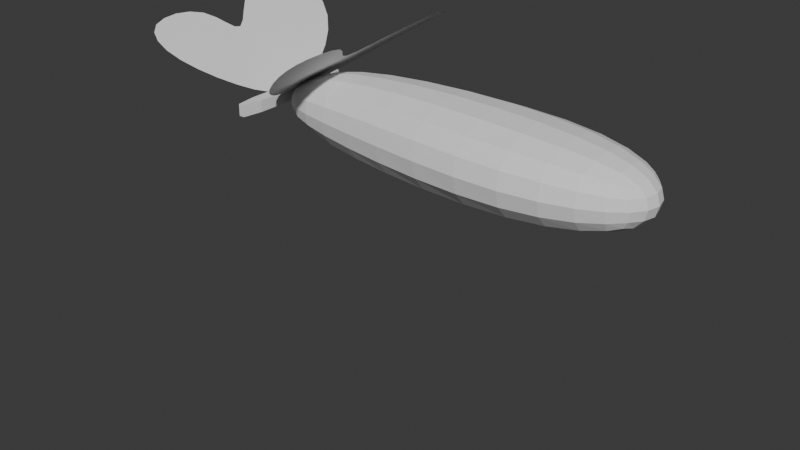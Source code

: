 # Source: anim1.blend  (saved by Blender 4.0.36; exported with 4.5.12 LTS)
import bpy
from mathutils import Matrix  # noqa: F401  (used for matrix-valued properties, if any)

bpy.ops.wm.read_factory_settings(use_empty=True)
scene = bpy.context.scene
scene.name = 'Scene'

# ---- world
world_world = bpy.data.worlds.new('World'); scene.world = world_world
world_world.use_nodes = True; world_world.node_tree.nodes.clear()
_N = world_world.node_tree.nodes; _L = world_world.node_tree.links
n0 = _N.new('ShaderNodeOutputWorld'); n0.name = 'World Output'; n0.location = (300, 300)
n1 = _N.new('ShaderNodeBackground'); n1.name = 'Background'; n1.location = (10, 300)
n1.inputs[0].default_value = (0.05088, 0.05088, 0.05088, 1.0)
_L.new(n1.outputs[0], n0.inputs[0])
n0.is_active_output = True
world_world.color = (0.05088, 0.05088, 0.05088)
world_world.use_sun_shadow = False
world_world.sun_shadow_jitter_overblur = 0.0

# ---- cameras
cam_camera_002 = bpy.data.cameras.new('Camera.002')
cam_camera_002.clip_end = 100.0

# ---- meshes
me_001_001 = bpy.data.meshes.new('平面_001.001')
me_001_001.from_pydata([(0.1608, -0.4523, 0.1356), (0.7281, -1.034, 0.6), (0.1233, 0.5115, 0.1302), (0.6171, 1.295, 0.6013), (0.03776, 0.005873, 0.03967), (0.8723, 0.03416, 0.7351), (1.287, 1.364, 1.103), (1.302, 0.6115, 1.094), (1.115, -1.02, 0.9909), (1.094, -0.3289, 0.9764), (0.03971, -0.0947, 0.04119), (0.05339, -0.201, 0.05185), (0.0905, -0.3186, 0.08079), (0.2771, -0.6069, 0.2266), (0.421, -0.7662, 0.3412), (0.5771, -0.9142, 0.4695), (0.7229, 0.366, 0.6255), (0.6655, 0.6788, 0.5974), (0.6353, 0.9877, 0.5939), (0.4545, 1.127, 0.459), (0.3165, 0.9236, 0.3282), (0.2056, 0.7106, 0.2165), (0.0744, 0.3507, 0.07845), (0.04861, 0.2187, 0.05116), (0.03912, 0.1072, 0.04111), (0.7086, -0.7881, 0.5874), (0.7037, -0.5364, 0.587), (0.732, -0.2709, 0.6148), (0.5687, 0.02469, 0.4825), (0.3675, 0.0169, 0.3146), (0.196, 0.01094, 0.1716), (1.373, 0.8193, 1.155), (1.395, 1.029, 1.176), (1.366, 1.217, 1.158), (1.151, 1.442, 1.007), (0.9832, 1.456, 0.8857), (0.7988, 1.407, 0.7468), (0.9387, 0.139, 0.7851), (1.054, 0.2705, 0.8806), (1.185, 0.4284, 0.9926), (1.15, -0.8694, 1.031), (1.16, -0.686, 1.043), (1.142, -0.4968, 1.025), (1.015, -0.2101, 0.8972), (0.934, -0.1222, 0.8134), (0.8769, -0.04739, 0.7504), (0.8595, -1.11, 0.7226), (0.968, -1.136, 0.8314), (1.053, -1.107, 0.922), (0.1895, 0.1705, 0.172), (0.3515, 0.2329, 0.3117), (0.5336, 0.2949, 0.4669), (0.1872, 0.3396, 0.1781), (0.3339, 0.4579, 0.3105), (0.4946, 0.5715, 0.452), (0.1931, 0.5207, 0.1937), (0.3229, 0.6892, 0.3169), (0.4702, 0.8491, 0.4513), (0.2425, -0.4497, 0.2006), (0.3991, -0.5768, 0.3259), (0.5579, -0.693, 0.4568), (0.2172, -0.2951, 0.1822), (0.3829, -0.385, 0.3158), (0.5494, -0.4665, 0.4536), (0.2035, -0.1429, 0.1739), (0.3753, -0.1882, 0.3141), (0.5592, -0.2292, 0.4667), (0.8161, 1.093, 0.7405), (0.8414, 0.7785, 0.7413), (0.8821, 0.4604, 0.7561), (1.003, 1.164, 0.8856), (1.022, 0.8694, 0.8849), (1.038, 0.5711, 0.8831), (1.187, 1.201, 1.025), (1.207, 0.9515, 1.03), (1.204, 0.692, 1.018), (0.8455, -0.3236, 0.721), (0.834, -0.5922, 0.7081), (0.8417, -0.8531, 0.7111), (0.9402, -0.379, 0.8169), (0.9477, -0.634, 0.821), (0.9572, -0.8858, 0.826), (1.04, -0.4361, 0.9193), (1.055, -0.6633, 0.9321), (1.058, -0.8876, 0.9315), (-0.1618, -0.4523, 0.1344), (-0.7325, -1.034, 0.5947), (-0.1242, 0.5115, 0.1293), (-0.6215, 1.295, 0.5968), (-0.03805, 0.005873, 0.0394), (-0.8777, 0.03416, 0.7287), (-1.295, 1.364, 1.093), (-1.311, 0.6115, 1.084), (-1.122, -1.02, 0.9828), (-1.101, -0.3289, 0.9684), (-0.04001, -0.0947, 0.0409), (-0.05377, -0.201, 0.05146), (-0.09109, -0.3186, 0.08013), (-0.2788, -0.6069, 0.2246), (-0.4235, -0.7662, 0.3381), (-0.5805, -0.9142, 0.4652), (-0.7275, 0.366, 0.6203), (-0.6699, 0.6788, 0.5925), (-0.6397, 0.9877, 0.5893), (-0.4579, 1.127, 0.4557), (-0.3189, 0.9236, 0.3259), (-0.2072, 0.7106, 0.215), (-0.07497, 0.3507, 0.07791), (-0.04899, 0.2187, 0.05081), (-0.03942, 0.1072, 0.04082), (-0.7129, -0.7881, 0.5822), (-0.708, -0.5364, 0.5819), (-0.7365, -0.2709, 0.6094), (-0.5722, 0.02469, 0.4784), (-0.3698, 0.0169, 0.312), (-0.1973, 0.01094, 0.1702), (-1.381, 0.8193, 1.145), (-1.404, 1.029, 1.166), (-1.375, 1.217, 1.148), (-1.159, 1.442, 0.9989), (-0.9897, 1.456, 0.8785), (-0.8043, 1.407, 0.741), (-0.9444, 0.139, 0.7782), (-1.06, 0.2705, 0.8729), (-1.192, 0.4284, 0.9839), (-1.158, -0.8694, 1.022), (-1.168, -0.686, 1.034), (-1.149, -0.4968, 1.016), (-1.022, -0.2101, 0.8898), (-0.9399, -0.1222, 0.8066), (-0.8824, -0.04739, 0.744), (-0.8648, -1.11, 0.7163), (-0.9741, -1.136, 0.8244), (-1.06, -1.107, 0.9143), (-0.1908, 0.1705, 0.1706), (-0.3537, 0.2329, 0.3091), (-0.5371, 0.2949, 0.463), (-0.1885, 0.3396, 0.1767), (-0.3362, 0.4579, 0.3081), (-0.498, 0.5715, 0.4483), (-0.1945, 0.5207, 0.1923), (-0.3253, 0.6892, 0.3146), (-0.4735, 0.8491, 0.4479), (-0.244, -0.4497, 0.1988), (-0.4014, -0.5768, 0.3229), (-0.5612, -0.693, 0.4527), (-0.2185, -0.2951, 0.1806), (-0.3852, -0.385, 0.313), (-0.5528, -0.4665, 0.4496), (-0.2048, -0.1429, 0.1724), (-0.3776, -0.1882, 0.3114), (-0.5626, -0.2292, 0.4626), (-0.8215, 1.093, 0.7345), (-0.8469, 0.7785, 0.7352), (-0.8876, 0.4604, 0.7496), (-1.01, 1.164, 0.8783), (-1.028, 0.8694, 0.8775), (-1.045, 0.5711, 0.8755), (-1.195, 1.201, 1.016), (-1.215, 0.9515, 1.021), (-1.211, 0.692, 1.009), (-0.8508, -0.3236, 0.7149), (-0.8392, -0.5922, 0.702), (-0.8469, -0.8531, 0.705), (-0.9462, -0.379, 0.8101), (-0.9537, -0.634, 0.8141), (-0.9633, -0.8858, 0.819), (-1.046, -0.4361, 0.9117), (-1.062, -0.6633, 0.9244), (-1.065, -0.8876, 0.9238), (-0.0711, -0.5688, -0.0711), (-0.0711, -0.5688, 0.0711), (-0.0711, 0.5688, -0.0711), (-0.0711, 0.5688, 0.0711), (0.0711, -0.5688, -0.0711), (0.0711, -0.5688, 0.0711), (0.0711, 0.5688, -0.0711), (0.0711, 0.5688, 0.0711), (-0.03391, -0.8182, -0.0711), (-0.03391, -0.8182, 0.0711), (0.03391, -0.8182, -0.0711), (0.03391, -0.8182, 0.0711), (-0.04019, 0.7657, -0.0711), (-0.04019, 0.7657, 0.0711), (0.04019, 0.7657, -0.0711), (0.04019, 0.7657, 0.0711)], [], [(49, 50, 53, 52), (50, 51, 54, 53), (52, 53, 56, 55), (53, 54, 57, 56), (4, 30, 49, 24), (30, 29, 50, 49), (29, 28, 51, 50), (28, 5, 16, 51), (51, 16, 17, 54), (54, 17, 18, 57), (57, 18, 3, 19), (56, 57, 19, 20), (55, 56, 20, 21), (22, 55, 21, 2), (23, 52, 55, 22), (24, 49, 52, 23), (58, 59, 62, 61), (59, 60, 63, 62), (61, 62, 65, 64), (62, 63, 66, 65), (0, 13, 58, 12), (13, 14, 59, 58), (14, 15, 60, 59), (15, 1, 25, 60), (60, 25, 26, 63), (63, 26, 27, 66), (66, 27, 5, 28), (65, 66, 28, 29), (64, 65, 29, 30), (10, 64, 30, 4), (11, 61, 64, 10), (12, 58, 61, 11), (67, 68, 71, 70), (68, 69, 72, 71), (70, 71, 74, 73), (71, 72, 75, 74), (3, 18, 67, 36), (18, 17, 68, 67), (17, 16, 69, 68), (16, 5, 37, 69), (69, 37, 38, 72), (72, 38, 39, 75), (75, 39, 7, 31), (74, 75, 31, 32), (73, 74, 32, 33), (34, 73, 33, 6), (35, 70, 73, 34), (36, 67, 70, 35), (76, 77, 80, 79), (77, 78, 81, 80), (79, 80, 83, 82), (80, 81, 84, 83), (5, 27, 76, 45), (27, 26, 77, 76), (26, 25, 78, 77), (25, 1, 46, 78), (78, 46, 47, 81), (81, 47, 48, 84), (84, 48, 8, 40), (83, 84, 40, 41), (82, 83, 41, 42), (43, 82, 42, 9), (44, 79, 82, 43), (45, 76, 79, 44), (134, 137, 138, 135), (135, 138, 139, 136), (137, 140, 141, 138), (138, 141, 142, 139), (89, 109, 134, 115), (115, 134, 135, 114), (114, 135, 136, 113), (113, 136, 101, 90), (136, 139, 102, 101), (139, 142, 103, 102), (142, 104, 88, 103), (141, 105, 104, 142), (140, 106, 105, 141), (107, 87, 106, 140), (108, 107, 140, 137), (109, 108, 137, 134), (143, 146, 147, 144), (144, 147, 148, 145), (146, 149, 150, 147), (147, 150, 151, 148), (85, 97, 143, 98), (98, 143, 144, 99), (99, 144, 145, 100), (100, 145, 110, 86), (145, 148, 111, 110), (148, 151, 112, 111), (151, 113, 90, 112), (150, 114, 113, 151), (149, 115, 114, 150), (95, 89, 115, 149), (96, 95, 149, 146), (97, 96, 146, 143), (152, 155, 156, 153), (153, 156, 157, 154), (155, 158, 159, 156), (156, 159, 160, 157), (88, 121, 152, 103), (103, 152, 153, 102), (102, 153, 154, 101), (101, 154, 122, 90), (154, 157, 123, 122), (157, 160, 124, 123), (160, 116, 92, 124), (159, 117, 116, 160), (158, 118, 117, 159), (119, 91, 118, 158), (120, 119, 158, 155), (121, 120, 155, 152), (161, 164, 165, 162), (162, 165, 166, 163), (164, 167, 168, 165), (165, 168, 169, 166), (90, 130, 161, 112), (112, 161, 162, 111), (111, 162, 163, 110), (110, 163, 131, 86), (163, 166, 132, 131), (166, 169, 133, 132), (169, 125, 93, 133), (168, 126, 125, 169), (167, 127, 126, 168), (128, 94, 127, 167), (129, 128, 167, 164), (130, 129, 164, 161), (170, 171, 173, 172), (172, 173, 183, 182), (176, 177, 175, 174), (171, 170, 178, 179), (172, 176, 174, 170), (177, 173, 171, 175), (180, 181, 179, 178), (170, 174, 180, 178), (175, 171, 179, 181), (174, 175, 181, 180), (182, 183, 185, 184), (177, 176, 184, 185), (176, 172, 182, 184), (173, 177, 185, 183)])
me_001_001.polygons.foreach_set('use_smooth', [True] * 142)
_k = set([(1, 25), (3, 18), (4, 30), (5, 16), (5, 27), (5, 28), (14, 59), (15, 60), (16, 17), (16, 69), (17, 18), (19, 57), (20, 56), (21, 55), (24, 49), (25, 26), (26, 27), (27, 66), (27, 76), (28, 29), (28, 51), (29, 50), (29, 65), (30, 49), (30, 64), (33, 73), (36, 67), (45, 76), (46, 78), (47, 81), (49, 52), (50, 53), (51, 54), (52, 55), (53, 56), (54, 57), (58, 61), (59, 62), (60, 63), (61, 64), (63, 66), (67, 68), (70, 73), (73, 74), (74, 75), (76, 77), (76, 79), (77, 78), (79, 80), (80, 81), (86, 110), (88, 103), (89, 115), (90, 101), (90, 112), (90, 113), (95, 149), (96, 146), (99, 144), (100, 145), (101, 102), (101, 136), (101, 154), (102, 103), (104, 142), (105, 141), (106, 140), (109, 134), (110, 111), (111, 112), (112, 161), (113, 114), (113, 151), (114, 115), (115, 134), (117, 159), (119, 158), (121, 152), (130, 161), (131, 163), (132, 166), (134, 135), (134, 137), (135, 136), (135, 138), (137, 140), (138, 141), (139, 142), (143, 144), (145, 148), (146, 147), (148, 151), (149, 150), (152, 155), (154, 157), (156, 159), (158, 159), (161, 162), (161, 164), (162, 163), (164, 165), (165, 166), (170, 171), (170, 172), (170, 178), (171, 173), (171, 179), (172, 173), (172, 182), (173, 183), (174, 175), (174, 176), (174, 180), (175, 177), (175, 181), (176, 177), (176, 184), (177, 185), (178, 179), (178, 180), (179, 181), (180, 181), (182, 183), (182, 184), (183, 185), (184, 185)])
me_001_001.attributes.new('sharp_edge', 'BOOLEAN', 'EDGE').data.foreach_set('value', [ (min(e.vertices), max(e.vertices)) in _k for e in me_001_001.edges])
_uv = me_001_001.uv_layers.new(name='UV 贴图')
_uv.uv.foreach_set('vector', [0.2487, 0.625, 0.4896, 0.625, 0.4861, 0.75, 0.2483, 0.75, 0.4896, 0.625, 0.712, 0.625, 0.6997, 0.75, 0.4861, 0.75, 0.2483, 0.75, 0.4861, 0.75, 0.4905, 0.875, 0.2488, 0.875, 0.4861, 0.75, 0.6997, 0.75, 0.7139, 0.875, 0.4905, 0.875, 0.0, 0.5, 0.2491, 0.5, 0.2487, 0.625, 0.0, 0.625, 0.2491, 0.5, 0.4931, 0.5, 0.4896, 0.625, 0.2487, 0.625, 0.4931, 0.5, 0.7292, 0.5, 0.712, 0.625, 0.4896, 0.625, 0.7292, 0.5, 1.0, 0.5, 0.885, 0.625, 0.712, 0.625, 0.712, 0.625, 0.885, 0.625, 0.8611, 0.75, 0.6997, 0.75, 0.6997, 0.75, 0.8611, 0.75, 0.8854, 0.875, 0.7139, 0.875, 0.7139, 0.875, 0.8854, 0.875, 1.0, 1.0, 0.75, 1.0, 0.4905, 0.875, 0.7139, 0.875, 0.75, 1.0, 0.5, 1.0, 0.2488, 0.875, 0.4905, 0.875, 0.5, 1.0, 0.25, 1.0, 0.0, 0.875, 0.2488, 0.875, 0.25, 1.0, 0.0, 1.0, 0.0, 0.75, 0.2483, 0.75, 0.2488, 0.875, 0.0, 0.875, 0.0, 0.625, 0.2487, 0.625, 0.2483, 0.75, 0.0, 0.75, 0.2488, 0.125, 0.4905, 0.125, 0.4861, 0.25, 0.2483, 0.25, 0.4905, 0.125, 0.7139, 0.125, 0.6997, 0.25, 0.4861, 0.25, 0.2483, 0.25, 0.4861, 0.25, 0.4896, 0.375, 0.2487, 0.375, 0.4861, 0.25, 0.6997, 0.25, 0.712, 0.375, 0.4896, 0.375, 0.0, 0.0, 0.25, 0.0, 0.2488, 0.125, 0.0, 0.125, 0.25, 0.0, 0.5, 0.0, 0.4905, 0.125, 0.2488, 0.125, 0.5, 0.0, 0.75, 0.0, 0.7139, 0.125, 0.4905, 0.125, 0.75, 0.0, 1.0, 0.0, 0.8854, 0.125, 0.7139, 0.125, 0.7139, 0.125, 0.8854, 0.125, 0.8611, 0.25, 0.6997, 0.25, 0.6997, 0.25, 0.8611, 0.25, 0.885, 0.375, 0.712, 0.375, 0.712, 0.375, 0.885, 0.375, 1.0, 0.5, 0.7292, 0.5, 0.4896, 0.375, 0.712, 0.375, 0.7292, 0.5, 0.4931, 0.5, 0.2487, 0.375, 0.4896, 0.375, 0.4931, 0.5, 0.2491, 0.5, 0.0, 0.375, 0.2487, 0.375, 0.2491, 0.5, 0.0, 0.5, 0.0, 0.25, 0.2483, 0.25, 0.2487, 0.375, 0.0, 0.375, 0.0, 0.125, 0.2488, 0.125, 0.2483, 0.25, 0.0, 0.25, 0.9639, 0.875, 0.9497, 0.75, 0.9861, 0.75, 0.9905, 0.875, 0.9497, 0.75, 0.9639, 0.625, 0.9905, 0.625, 0.9861, 0.75, 0.9905, 0.875, 0.9861, 0.75, 0.9983, 0.75, 0.9988, 0.875, 0.9861, 0.75, 0.9905, 0.625, 0.9988, 0.625, 0.9983, 0.75, 1.0, 1.0, 0.8854, 0.875, 0.9639, 0.875, 1.0, 1.0, 0.8854, 0.875, 0.8611, 0.75, 0.9497, 0.75, 0.9639, 0.875, 0.8611, 0.75, 0.885, 0.625, 0.9639, 0.625, 0.9497, 0.75, 0.885, 0.625, 1.0, 0.5, 1.0, 0.5, 0.9639, 0.625, 0.9639, 0.625, 1.0, 0.5, 1.0, 0.5, 0.9905, 0.625, 0.9905, 0.625, 1.0, 0.5, 1.0, 0.5, 0.9988, 0.625, 0.9988, 0.625, 1.0, 0.5, 1.0, 0.5, 1.0, 0.625, 0.9983, 0.75, 0.9988, 0.625, 1.0, 0.625, 1.0, 0.75, 0.9988, 0.875, 0.9983, 0.75, 1.0, 0.75, 1.0, 0.875, 1.0, 1.0, 0.9988, 0.875, 1.0, 0.875, 1.0, 1.0, 1.0, 1.0, 0.9905, 0.875, 0.9988, 0.875, 1.0, 1.0, 1.0, 1.0, 0.9639, 0.875, 0.9905, 0.875, 1.0, 1.0, 0.9639, 0.375, 0.9497, 0.25, 0.9861, 0.25, 0.9905, 0.375, 0.9497, 0.25, 0.9639, 0.125, 0.9905, 0.125, 0.9861, 0.25, 0.9905, 0.375, 0.9861, 0.25, 0.9983, 0.25, 0.9988, 0.375, 0.9861, 0.25, 0.9905, 0.125, 0.9988, 0.125, 0.9983, 0.25, 1.0, 0.5, 0.885, 0.375, 0.9639, 0.375, 1.0, 0.5, 0.885, 0.375, 0.8611, 0.25, 0.9497, 0.25, 0.9639, 0.375, 0.8611, 0.25, 0.8854, 0.125, 0.9639, 0.125, 0.9497, 0.25, 0.8854, 0.125, 1.0, 0.0, 1.0, 0.0, 0.9639, 0.125, 0.9639, 0.125, 1.0, 0.0, 1.0, 0.0, 0.9905, 0.125, 0.9905, 0.125, 1.0, 0.0, 1.0, 0.0, 0.9988, 0.125, 0.9988, 0.125, 1.0, 0.0, 1.0, 0.0, 1.0, 0.125, 0.9983, 0.25, 0.9988, 0.125, 1.0, 0.125, 1.0, 0.25, 0.9988, 0.375, 0.9983, 0.25, 1.0, 0.25, 1.0, 0.375, 1.0, 0.5, 0.9988, 0.375, 1.0, 0.375, 1.0, 0.5, 1.0, 0.5, 0.9905, 0.375, 0.9988, 0.375, 1.0, 0.5, 1.0, 0.5, 0.9639, 0.375, 0.9905, 0.375, 1.0, 0.5, 0.2487, 0.625, 0.2483, 0.75, 0.4861, 0.75, 0.4896, 0.625, 0.4896, 0.625, 0.4861, 0.75, 0.6997, 0.75, 0.712, 0.625, 0.2483, 0.75, 0.2488, 0.875, 0.4905, 0.875, 0.4861, 0.75, 0.4861, 0.75, 0.4905, 0.875, 0.7139, 0.875, 0.6997, 0.75, 0.0, 0.5, 0.0, 0.625, 0.2487, 0.625, 0.2491, 0.5, 0.2491, 0.5, 0.2487, 0.625, 0.4896, 0.625, 0.4931, 0.5, 0.4931, 0.5, 0.4896, 0.625, 0.712, 0.625, 0.7292, 0.5, 0.7292, 0.5, 0.712, 0.625, 0.885, 0.625, 1.0, 0.5, 0.712, 0.625, 0.6997, 0.75, 0.8611, 0.75, 0.885, 0.625, 0.6997, 0.75, 0.7139, 0.875, 0.8854, 0.875, 0.8611, 0.75, 0.7139, 0.875, 0.75, 1.0, 1.0, 1.0, 0.8854, 0.875, 0.4905, 0.875, 0.5, 1.0, 0.75, 1.0, 0.7139, 0.875, 0.2488, 0.875, 0.25, 1.0, 0.5, 1.0, 0.4905, 0.875, 0.0, 0.875, 0.0, 1.0, 0.25, 1.0, 0.2488, 0.875, 0.0, 0.75, 0.0, 0.875, 0.2488, 0.875, 0.2483, 0.75, 0.0, 0.625, 0.0, 0.75, 0.2483, 0.75, 0.2487, 0.625, 0.2488, 0.125, 0.2483, 0.25, 0.4861, 0.25, 0.4905, 0.125, 0.4905, 0.125, 0.4861, 0.25, 0.6997, 0.25, 0.7139, 0.125, 0.2483, 0.25, 0.2487, 0.375, 0.4896, 0.375, 0.4861, 0.25, 0.4861, 0.25, 0.4896, 0.375, 0.712, 0.375, 0.6997, 0.25, 0.0, 0.0, 0.0, 0.125, 0.2488, 0.125, 0.25, 0.0, 0.25, 0.0, 0.2488, 0.125, 0.4905, 0.125, 0.5, 0.0, 0.5, 0.0, 0.4905, 0.125, 0.7139, 0.125, 0.75, 0.0, 0.75, 0.0, 0.7139, 0.125, 0.8854, 0.125, 1.0, 0.0, 0.7139, 0.125, 0.6997, 0.25, 0.8611, 0.25, 0.8854, 0.125, 0.6997, 0.25, 0.712, 0.375, 0.885, 0.375, 0.8611, 0.25, 0.712, 0.375, 0.7292, 0.5, 1.0, 0.5, 0.885, 0.375, 0.4896, 0.375, 0.4931, 0.5, 0.7292, 0.5, 0.712, 0.375, 0.2487, 0.375, 0.2491, 0.5, 0.4931, 0.5, 0.4896, 0.375, 0.0, 0.375, 0.0, 0.5, 0.2491, 0.5, 0.2487, 0.375, 0.0, 0.25, 0.0, 0.375, 0.2487, 0.375, 0.2483, 0.25, 0.0, 0.125, 0.0, 0.25, 0.2483, 0.25, 0.2488, 0.125, 0.9639, 0.875, 0.9905, 0.875, 0.9861, 0.75, 0.9497, 0.75, 0.9497, 0.75, 0.9861, 0.75, 0.9905, 0.625, 0.9639, 0.625, 0.9905, 0.875, 0.9988, 0.875, 0.9983, 0.75, 0.9861, 0.75, 0.9861, 0.75, 0.9983, 0.75, 0.9988, 0.625, 0.9905, 0.625, 1.0, 1.0, 1.0, 1.0, 0.9639, 0.875, 0.8854, 0.875, 0.8854, 0.875, 0.9639, 0.875, 0.9497, 0.75, 0.8611, 0.75, 0.8611, 0.75, 0.9497, 0.75, 0.9639, 0.625, 0.885, 0.625, 0.885, 0.625, 0.9639, 0.625, 1.0, 0.5, 1.0, 0.5, 0.9639, 0.625, 0.9905, 0.625, 1.0, 0.5, 1.0, 0.5, 0.9905, 0.625, 0.9988, 0.625, 1.0, 0.5, 1.0, 0.5, 0.9988, 0.625, 1.0, 0.625, 1.0, 0.5, 1.0, 0.5, 0.9983, 0.75, 1.0, 0.75, 1.0, 0.625, 0.9988, 0.625, 0.9988, 0.875, 1.0, 0.875, 1.0, 0.75, 0.9983, 0.75, 1.0, 1.0, 1.0, 1.0, 1.0, 0.875, 0.9988, 0.875, 1.0, 1.0, 1.0, 1.0, 0.9988, 0.875, 0.9905, 0.875, 1.0, 1.0, 1.0, 1.0, 0.9905, 0.875, 0.9639, 0.875, 0.9639, 0.375, 0.9905, 0.375, 0.9861, 0.25, 0.9497, 0.25, 0.9497, 0.25, 0.9861, 0.25, 0.9905, 0.125, 0.9639, 0.125, 0.9905, 0.375, 0.9988, 0.375, 0.9983, 0.25, 0.9861, 0.25, 0.9861, 0.25, 0.9983, 0.25, 0.9988, 0.125, 0.9905, 0.125, 1.0, 0.5, 1.0, 0.5, 0.9639, 0.375, 0.885, 0.375, 0.885, 0.375, 0.9639, 0.375, 0.9497, 0.25, 0.8611, 0.25, 0.8611, 0.25, 0.9497, 0.25, 0.9639, 0.125, 0.8854, 0.125, 0.8854, 0.125, 0.9639, 0.125, 1.0, 0.0, 1.0, 0.0, 0.9639, 0.125, 0.9905, 0.125, 1.0, 0.0, 1.0, 0.0, 0.9905, 0.125, 0.9988, 0.125, 1.0, 0.0, 1.0, 0.0, 0.9988, 0.125, 1.0, 0.125, 1.0, 0.0, 1.0, 0.0, 0.9983, 0.25, 1.0, 0.25, 1.0, 0.125, 0.9988, 0.125, 0.9988, 0.375, 1.0, 0.375, 1.0, 0.25, 0.9983, 0.25, 1.0, 0.5, 1.0, 0.5, 1.0, 0.375, 0.9988, 0.375, 1.0, 0.5, 1.0, 0.5, 0.9988, 0.375, 0.9905, 0.375, 1.0, 0.5, 1.0, 0.5, 0.9905, 0.375, 0.9639, 0.375, 0.375, 0.0, 0.625, 0.0, 0.625, 0.25, 0.375, 0.25, 0.375, 0.25, 0.625, 0.25, 0.625, 0.25, 0.375, 0.25, 0.375, 0.5, 0.625, 0.5, 0.625, 0.75, 0.375, 0.75, 0.625, 0.0, 0.375, 0.0, 0.375, 0.0, 0.625, 0.0, 0.125, 0.5, 0.375, 0.5, 0.375, 0.75, 0.125, 0.75, 0.625, 0.5, 0.875, 0.5, 0.875, 0.75, 0.625, 0.75, 0.375, 0.75, 0.625, 0.75, 0.625, 1.0, 0.375, 1.0, 0.125, 0.75, 0.375, 0.75, 0.375, 0.75, 0.125, 0.75, 0.625, 0.75, 0.875, 0.75, 0.875, 0.75, 0.625, 0.75, 0.375, 0.75, 0.625, 0.75, 0.625, 0.75, 0.375, 0.75, 0.375, 0.25, 0.625, 0.25, 0.625, 0.5, 0.375, 0.5, 0.625, 0.5, 0.375, 0.5, 0.375, 0.5, 0.625, 0.5, 0.375, 0.5, 0.125, 0.5, 0.125, 0.5, 0.375, 0.5, 0.875, 0.5, 0.625, 0.5, 0.625, 0.5, 0.875, 0.5])
me_001_001.update()
me_001_001.normals_split_custom_set([tuple(v) for v in zip(*[iter([-0.6465, -0.04144, 0.7618, -0.6428, -0.03387, 0.7653, -0.6473, -0.04302, 0.761, -0.65, -0.04742, 0.7585, -0.6395, -0.04689, 0.7674, -0.6399, -0.03817, 0.7675, -0.6395, -0.04807, 0.7673, -0.6395, -0.05255, 0.767, -0.65, -0.04742, 0.7585, -0.6473, -0.04302, 0.761, -0.6514, -0.04893, 0.7572, -0.6539, -0.0507, 0.7549, -0.6395, -0.05255, 0.767, -0.6395, -0.04807, 0.7673, -0.6397, -0.0537, 0.7667, -0.6404, -0.05552, 0.7661, -0.6458, -0.01797, 0.7633, -0.6458, -0.01797, 0.7633, -0.6458, -0.01797, 0.7633, -0.6458, -0.01797, 0.7633, -0.6402, -0.02844, 0.7676, -0.6402, -0.02834, 0.7677, -0.6428, -0.03387, 0.7653, -0.6465, -0.04144, 0.7618, -0.6399, -0.03786, 0.7675, -0.6399, -0.03786, 0.7675, -0.6399, -0.03817, 0.7675, -0.6395, -0.04689, 0.7674, -0.6368, -0.03489, 0.7702, -0.6368, -0.03489, 0.7702, -0.631, -0.04637, 0.7744, -0.6311, -0.0461, 0.7743, -0.6311, -0.0461, 0.7743, -0.631, -0.04637, 0.7744, -0.6306, -0.04712, 0.7747, -0.6276, -0.05234, 0.7768, -0.6276, -0.05234, 0.7768, -0.6306, -0.04712, 0.7747, -0.6269, -0.05341, 0.7773, -0.6249, -0.05578, 0.7787, -0.6249, -0.05578, 0.7787, -0.6269, -0.05341, 0.7773, -0.6245, -0.05624, 0.779, -0.6245, -0.05624, 0.779, -0.6404, -0.05552, 0.7661, -0.6397, -0.0537, 0.7667, -0.6406, -0.05603, 0.7659, -0.6406, -0.05603, 0.7659, -0.6539, -0.0507, 0.7549, -0.6514, -0.04893, 0.7572, -0.6548, -0.05132, 0.7541, -0.6548, -0.05132, 0.7541, -0.6677, -0.03924, 0.7434, -0.6648, -0.03629, 0.7462, -0.6692, -0.04067, 0.742, -0.6692, -0.04067, 0.742, -0.6621, -0.03348, 0.7487, -0.6571, -0.02806, 0.7533, -0.6648, -0.03629, 0.7462, -0.6677, -0.03924, 0.7434, -0.6559, -0.02675, 0.7544, -0.6559, -0.02675, 0.7544, -0.6571, -0.02806, 0.7533, -0.6621, -0.03348, 0.7487, -0.6298, -0.005918, 0.7767, -0.6309, -0.01173, 0.7757, -0.6414, -0.01594, 0.767, -0.6316, -0.01274, 0.7752, -0.6415, -0.01232, 0.767, -0.6416, -0.01319, 0.7669, -0.6414, -0.01654, 0.767, -0.6414, -0.01594, 0.767, -0.6316, -0.01274, 0.7752, -0.6414, -0.01594, 0.767, -0.6425, -0.02059, 0.766, -0.6343, -0.01684, 0.7729, -0.6414, -0.01594, 0.767, -0.6414, -0.01654, 0.767, -0.6411, -0.02318, 0.7671, -0.6425, -0.02059, 0.766, -0.6223, -0.006946, 0.7827, -0.6241, -0.007666, 0.7813, -0.6298, -0.005918, 0.7767, -0.6228, -0.007071, 0.7824, -0.6241, -0.007666, 0.7813, -0.6297, -0.01006, 0.7767, -0.6309, -0.01173, 0.7757, -0.6298, -0.005918, 0.7767, -0.6415, -0.01207, 0.767, -0.6415, -0.01207, 0.767, -0.6416, -0.01319, 0.7669, -0.6415, -0.01232, 0.767, -0.6599, -0.01404, 0.7512, -0.6599, -0.01404, 0.7512, -0.6585, -0.01299, 0.7525, -0.6597, -0.01389, 0.7514, -0.6597, -0.01389, 0.7514, -0.6585, -0.01299, 0.7525, -0.6548, -0.01181, 0.7557, -0.6579, -0.01274, 0.753, -0.6579, -0.01274, 0.753, -0.6548, -0.01181, 0.7557, -0.6546, -0.01173, 0.7559, -0.6546, -0.01173, 0.7559, -0.6411, -0.02318, 0.7671, -0.644, -0.01378, 0.7649, -0.644, -0.01378, 0.7649, -0.6409, -0.02471, 0.7673, -0.6425, -0.02059, 0.766, -0.6411, -0.02318, 0.7671, -0.6409, -0.02471, 0.7673, -0.6408, -0.02503, 0.7673, -0.6343, -0.01684, 0.7729, -0.6425, -0.02059, 0.766, -0.6402, -0.02834, 0.7677, -0.6402, -0.02844, 0.7676, -0.6291, -0.009478, 0.7772, -0.6351, -0.01195, 0.7723, -0.6357, -0.0122, 0.7718, -0.6357, -0.0122, 0.7718, -0.625, -0.007801, 0.7806, -0.6278, -0.008945, 0.7783, -0.6351, -0.01195, 0.7723, -0.6291, -0.009478, 0.7772, -0.6228, -0.007071, 0.7824, -0.6298, -0.005918, 0.7767, -0.6278, -0.008945, 0.7783, -0.625, -0.007801, 0.7806, -0.5979, -0.04518, 0.8003, -0.6093, -0.03839, 0.792, -0.6047, -0.0342, 0.7957, -0.6049, -0.03775, 0.7954, -0.6093, -0.03839, 0.792, -0.6095, -0.03149, 0.7922, -0.6103, -0.03559, 0.7914, -0.6047, -0.0342, 0.7957, -0.6049, -0.03775, 0.7954, -0.6047, -0.0342, 0.7957, -0.6098, -0.03508, 0.7918, -0.6024, -0.03594, 0.7974, -0.6047, -0.0342, 0.7957, -0.6103, -0.03559, 0.7914, -0.6106, -0.03057, 0.7914, -0.6098, -0.03508, 0.7918, -0.6074, -0.05235, 0.7927, -0.6081, -0.05202, 0.7922, -0.613, -0.04942, 0.7886, -0.6074, -0.05235, 0.7927, -0.6081, -0.05202, 0.7922, -0.614, -0.04857, 0.7878, -0.6093, -0.03839, 0.792, -0.613, -0.04942, 0.7886, -0.614, -0.04857, 0.7878, -0.6182, -0.04273, 0.7849, -0.6095, -0.03149, 0.7922, -0.6093, -0.03839, 0.792, -0.6112, -0.02497, 0.7911, -0.6112, -0.02497, 0.7911, -0.6132, -0.03537, 0.7892, -0.6095, -0.03149, 0.7922, -0.6095, -0.03149, 0.7922, -0.6132, -0.03537, 0.7892, -0.6182, -0.03466, 0.7852, -0.6103, -0.03559, 0.7914, -0.6103, -0.03559, 0.7914, -0.6182, -0.03466, 0.7852, -0.6228, -0.02658, 0.7819, -0.6106, -0.03057, 0.7914, -0.6106, -0.03057, 0.7914, -0.6228, -0.02658, 0.7819, -0.6238, -0.02445, 0.7812, -0.6216, -0.02445, 0.7829, -0.6036, -0.02452, 0.7969, -0.6106, -0.03057, 0.7914, -0.6216, -0.02445, 0.7829, -0.6124, -0.02447, 0.7902, -0.6027, -0.02452, 0.7976, -0.6036, -0.02452, 0.7969, -0.6124, -0.02447, 0.7902, -0.6027, -0.02452, 0.7976, -0.5925, -0.026, 0.8052, -0.5931, -0.03567, 0.8043, -0.5924, -0.02454, 0.8053, -0.5924, -0.02454, 0.8053, -0.5952, -0.04053, 0.8026, -0.6049, -0.03775, 0.7954, -0.5931, -0.03567, 0.8043, -0.5925, -0.026, 0.8052, -0.5973, -0.04531, 0.8007, -0.5979, -0.04518, 0.8003, -0.6049, -0.03775, 0.7954, -0.5952, -0.04053, 0.8026, -0.7095, -0.006416, 0.7047, -0.7071, -0.01234, 0.707, -0.7093, -0.00695, 0.7049, -0.7095, -0.006416, 0.7047, -0.7071, -0.01234, 0.707, -0.7086, -0.01619, 0.7055, -0.7071, -0.01305, 0.707, -0.7093, -0.00695, 0.7049, -0.7218, -0.001597, 0.6922, -0.7212, -0.01265, 0.6926, -0.7232, -0.0102, 0.6906, -0.7222, -0.008738, 0.6916, -0.7212, -0.01265, 0.6926, -0.7228, -0.01364, 0.691, -0.7223, -0.01204, 0.6915, -0.7232, -0.0102, 0.6906, -0.7034, 0.02479, 0.7104, -0.7034, 0.02479, 0.7104, -0.7034, 0.02479, 0.7104, -0.7034, 0.02479, 0.7104, -0.683, -0.004609, 0.7304, -0.6837, -0.0115, 0.7297, -0.6831, -0.005242, 0.7303, -0.683, -0.004609, 0.7304, -0.6837, -0.0115, 0.7297, -0.6858, -0.0156, 0.7277, -0.684, -0.01251, 0.7294, -0.6831, -0.005242, 0.7303, -0.6858, -0.0156, 0.7277, -0.686, -0.01606, 0.7274, -0.686, -0.01606, 0.7274, -0.684, -0.01251, 0.7294, -0.7086, -0.01619, 0.7055, -0.7087, -0.01648, 0.7053, -0.7087, -0.01648, 0.7053, -0.7071, -0.01305, 0.707, -0.7228, -0.01364, 0.691, -0.7244, -0.01457, 0.6893, -0.7318, -0.01086, 0.6815, -0.7223, -0.01204, 0.6915, -0.7223, -0.01204, 0.6915, -0.7318, -0.01086, 0.6815, -0.7332, -0.01014, 0.6799, -0.7327, -0.01004, 0.6805, -0.7232, -0.0102, 0.6906, -0.7223, -0.01204, 0.6915, -0.7327, -0.01004, 0.6805, -0.7236, -0.008503, 0.6902, -0.7222, -0.008738, 0.6916, -0.7232, -0.0102, 0.6906, -0.7236, -0.008503, 0.6902, -0.7198, -0.00818, 0.6941, -0.7195, -0.008292, 0.6944, -0.7222, -0.008738, 0.6916, -0.7198, -0.00818, 0.6941, -0.7191, -0.008119, 0.6949, -0.7215, -0.007268, 0.6924, -0.7218, -0.001597, 0.6922, -0.7222, -0.008738, 0.6916, -0.7195, -0.008292, 0.6944, -0.723, 0.0006243, 0.6909, -0.723, 0.0006243, 0.6909, -0.7218, -0.001597, 0.6922, -0.7215, -0.007268, 0.6924, 0.6412, -0.04216, 0.7662, 0.6445, -0.04746, 0.7632, 0.6417, -0.04298, 0.7657, 0.6412, -0.04216, 0.7662, 0.6338, -0.04743, 0.772, 0.6339, -0.05255, 0.7716, 0.6231, -0.04982, 0.7806, 0.6255, -0.04662, 0.7788, 0.6445, -0.04746, 0.7632, 0.6484, -0.05074, 0.7596, 0.6458, -0.04891, 0.762, 0.6417, -0.04298, 0.7657, 0.6339, -0.05255, 0.7716, 0.6347, -0.05552, 0.7707, 0.6341, -0.05375, 0.7714, 0.6231, -0.04982, 0.7806, 0.6402, -0.01797, 0.768, 0.6402, -0.01797, 0.768, 0.6402, -0.01797, 0.768, 0.6402, -0.01797, 0.768, 0.6369, -0.03332, 0.7703, 0.6369, -0.03332, 0.7703, 0.6367, -0.03361, 0.7704, 0.6356, -0.03564, 0.7712, 0.6356, -0.03564, 0.7712, 0.6367, -0.03361, 0.7704, 0.6342, -0.03773, 0.7723, 0.6342, -0.03778, 0.7722, 0.6342, -0.03778, 0.7722, 0.6342, -0.03773, 0.7723, 0.6312, -0.0349, 0.7749, 0.6312, -0.0349, 0.7749, 0.6255, -0.04662, 0.7788, 0.6231, -0.04982, 0.7806, 0.6249, -0.04712, 0.7793, 0.6252, -0.04659, 0.7791, 0.6231, -0.04982, 0.7806, 0.6191, -0.05581, 0.7833, 0.6212, -0.05342, 0.7819, 0.6249, -0.04712, 0.7793, 0.6191, -0.05581, 0.7833, 0.6187, -0.05624, 0.7836, 0.6187, -0.05624, 0.7836, 0.6212, -0.05342, 0.7819, 0.6347, -0.05552, 0.7707, 0.6349, -0.05604, 0.7705, 0.6349, -0.05604, 0.7705, 0.6341, -0.05375, 0.7714, 0.6484, -0.05074, 0.7596, 0.6493, -0.05132, 0.7588, 0.6493, -0.05132, 0.7588, 0.6458, -0.04891, 0.762, 0.6623, -0.03927, 0.7482, 0.6637, -0.04067, 0.7469, 0.6637, -0.04067, 0.7469, 0.6593, -0.03627, 0.751, 0.6566, -0.03348, 0.7535, 0.6623, -0.03927, 0.7482, 0.6593, -0.03627, 0.751, 0.6516, -0.02806, 0.7581, 0.6504, -0.02675, 0.7592, 0.6566, -0.03348, 0.7535, 0.6516, -0.02806, 0.7581, 0.6504, -0.02675, 0.7592, 0.6242, -0.005921, 0.7813, 0.6244, -0.01138, 0.781, 0.6358, -0.01595, 0.7717, 0.6287, -0.01155, 0.7776, 0.6287, -0.01155, 0.7776, 0.6358, -0.01595, 0.7717, 0.6358, -0.0165, 0.7717, 0.636, -0.01319, 0.7716, 0.6235, -0.01017, 0.7817, 0.6278, -0.01564, 0.7782, 0.637, -0.0206, 0.7706, 0.6358, -0.01595, 0.7717, 0.6358, -0.01595, 0.7717, 0.637, -0.0206, 0.7706, 0.6352, -0.02478, 0.772, 0.6358, -0.0165, 0.7717, 0.6166, -0.006946, 0.7873, 0.6171, -0.007082, 0.7869, 0.6242, -0.005921, 0.7813, 0.6184, -0.007682, 0.7859, 0.6184, -0.007682, 0.7859, 0.6242, -0.005921, 0.7813, 0.624, -0.01006, 0.7813, 0.624, -0.01006, 0.7813, 0.6359, -0.01207, 0.7717, 0.6287, -0.01155, 0.7776, 0.636, -0.01319, 0.7716, 0.6359, -0.01207, 0.7717, 0.6544, -0.01404, 0.756, 0.6542, -0.01384, 0.7562, 0.653, -0.01303, 0.7572, 0.6544, -0.01404, 0.756, 0.6542, -0.01384, 0.7562, 0.6525, -0.01275, 0.7577, 0.6493, -0.01181, 0.7604, 0.653, -0.01303, 0.7572, 0.6525, -0.01275, 0.7577, 0.6487, -0.0118, 0.761, 0.6486, -0.01182, 0.7611, 0.6493, -0.01181, 0.7604, 0.6487, -0.0118, 0.761, 0.6384, -0.01379, 0.7696, 0.6384, -0.01379, 0.7696, 0.6486, -0.01182, 0.7611, 0.637, -0.0206, 0.7706, 0.6337, -0.02426, 0.7732, 0.6351, -0.02503, 0.772, 0.6352, -0.02478, 0.772, 0.6302, -0.01306, 0.7763, 0.6312, -0.01777, 0.7754, 0.6337, -0.02426, 0.7732, 0.637, -0.0206, 0.7706, 0.63, -0.0122, 0.7765, 0.63, -0.0122, 0.7765, 0.6312, -0.01777, 0.7754, 0.6302, -0.01306, 0.7763, 0.6227, -0.009194, 0.7824, 0.6227, -0.009194, 0.7824, 0.6278, -0.01564, 0.7782, 0.6235, -0.01017, 0.7817, 0.6171, -0.007082, 0.7869, 0.6184, -0.00748, 0.7858, 0.6244, -0.01138, 0.781, 0.6242, -0.005921, 0.7813, 0.607, -0.048, 0.7932, 0.599, -0.03775, 0.7998, 0.5989, -0.0342, 0.8001, 0.6035, -0.03839, 0.7965, 0.6035, -0.03839, 0.7965, 0.5989, -0.0342, 0.8001, 0.6045, -0.03559, 0.7958, 0.6059, -0.04037, 0.7946, 0.599, -0.03775, 0.7998, 0.5964, -0.03594, 0.8018, 0.5966, -0.03595, 0.8018, 0.5989, -0.0342, 0.8001, 0.5989, -0.0342, 0.8001, 0.6051, -0.0339, 0.7954, 0.6048, -0.03056, 0.7958, 0.6045, -0.03559, 0.7958, 0.6016, -0.05236, 0.7971, 0.6016, -0.05236, 0.7971, 0.607, -0.048, 0.7932, 0.6023, -0.052, 0.7966, 0.6023, -0.052, 0.7966, 0.607, -0.048, 0.7932, 0.6035, -0.03839, 0.7965, 0.6082, -0.04857, 0.7923, 0.6082, -0.04857, 0.7923, 0.6035, -0.03839, 0.7965, 0.6059, -0.04037, 0.7946, 0.6124, -0.04273, 0.7894, 0.6054, -0.02497, 0.7955, 0.6056, -0.02593, 0.7954, 0.6074, -0.03533, 0.7936, 0.6054, -0.02497, 0.7955, 0.6056, -0.02593, 0.7954, 0.6045, -0.03559, 0.7958, 0.6124, -0.0347, 0.7898, 0.6074, -0.03533, 0.7936, 0.6045, -0.03559, 0.7958, 0.6048, -0.03056, 0.7958, 0.6171, -0.02659, 0.7865, 0.6124, -0.0347, 0.7898, 0.6048, -0.03056, 0.7958, 0.6159, -0.02446, 0.7874, 0.6181, -0.02445, 0.7857, 0.6171, -0.02659, 0.7865, 0.6051, -0.0339, 0.7954, 0.6076, -0.02447, 0.7938, 0.6159, -0.02446, 0.7874, 0.6048, -0.03056, 0.7958, 0.5967, -0.02452, 0.8021, 0.5875, -0.02454, 0.8088, 0.5968, -0.02452, 0.802, 0.5968, -0.02452, 0.802, 0.5865, -0.02454, 0.8096, 0.5865, -0.02454, 0.8096, 0.5875, -0.02454, 0.8088, 0.5967, -0.02452, 0.8021, 0.5893, -0.04054, 0.8069, 0.5872, -0.03586, 0.8086, 0.5964, -0.03594, 0.8018, 0.599, -0.03775, 0.7998, 0.5914, -0.04531, 0.8051, 0.5893, -0.04054, 0.8069, 0.599, -0.03775, 0.7998, 0.5914, -0.04531, 0.8051, 0.7043, -0.006416, 0.7099, 0.7043, -0.006416, 0.7099, 0.7041, -0.00695, 0.7101, 0.7019, -0.01234, 0.7121, 0.7019, -0.01234, 0.7121, 0.7041, -0.00695, 0.7101, 0.7019, -0.01305, 0.7122, 0.7034, -0.01619, 0.7106, 0.7167, -0.00155, 0.6974, 0.7171, -0.008743, 0.6969, 0.7181, -0.0102, 0.6958, 0.7161, -0.01262, 0.6979, 0.7161, -0.01262, 0.6979, 0.7181, -0.0102, 0.6958, 0.7172, -0.01204, 0.6968, 0.7177, -0.01364, 0.6962, 0.6982, 0.02479, 0.7155, 0.6982, 0.02479, 0.7155, 0.6982, 0.02479, 0.7155, 0.6982, 0.02479, 0.7155, 0.6777, -0.004609, 0.7354, 0.6777, -0.004609, 0.7354, 0.6777, -0.005242, 0.7353, 0.6783, -0.0115, 0.7347, 0.6783, -0.0115, 0.7347, 0.6777, -0.005242, 0.7353, 0.6786, -0.01251, 0.7344, 0.6804, -0.0156, 0.7327, 0.6804, -0.0156, 0.7327, 0.6786, -0.01251, 0.7344, 0.6807, -0.01606, 0.7324, 0.6807, -0.01606, 0.7324, 0.7034, -0.01619, 0.7106, 0.7019, -0.01305, 0.7122, 0.7035, -0.01648, 0.7105, 0.7035, -0.01648, 0.7105, 0.7177, -0.01364, 0.6962, 0.7172, -0.01204, 0.6968, 0.7268, -0.01086, 0.6868, 0.7193, -0.01457, 0.6945, 0.7172, -0.01204, 0.6968, 0.7277, -0.01004, 0.6859, 0.7282, -0.01014, 0.6853, 0.7268, -0.01086, 0.6868, 0.7181, -0.0102, 0.6958, 0.7185, -0.008502, 0.6955, 0.7277, -0.01004, 0.6859, 0.7172, -0.01204, 0.6968, 0.7171, -0.008743, 0.6969, 0.7147, -0.008182, 0.6993, 0.7185, -0.008502, 0.6955, 0.7181, -0.0102, 0.6958, 0.7144, -0.008293, 0.6996, 0.714, -0.008122, 0.7001, 0.7147, -0.008182, 0.6993, 0.7171, -0.008743, 0.6969, 0.7164, -0.007268, 0.6976, 0.7144, -0.008293, 0.6996, 0.7171, -0.008743, 0.6969, 0.7167, -0.00155, 0.6974, 0.7179, 0.000624, 0.6961, 0.7164, -0.007268, 0.6976, 0.7167, -0.00155, 0.6974, 0.7179, 0.000624, 0.6961, -1.0, 0.0, 0.0, -1.0, 0.0, 0.0, -1.0, 0.0, 0.0, -1.0, 0.0, 0.0, -0.9879, 0.1551, 0.0, -0.9879, 0.1551, 0.0, -0.9879, 0.1551, 0.0, -0.9879, 0.1551, 0.0, 1.0, 0.0, 0.0, 1.0, 0.0, 0.0, 1.0, 0.0, 0.0, 1.0, 0.0, 0.0, -0.9891, -0.1475, 0.0, -0.9891, -0.1475, 0.0, -0.9891, -0.1475, 0.0, -0.9891, -0.1475, 0.0, 0.0, 0.0, -1.0, 0.0, 0.0, -1.0, 0.0, 0.0, -1.0, 0.0, 0.0, -1.0, 0.0, 0.0, 1.0, 0.0, 0.0, 1.0, 0.0, 0.0, 1.0, 0.0, 0.0, 1.0, 0.0, -1.0, 0.0, 0.0, -1.0, 0.0, 0.0, -1.0, 0.0, 0.0, -1.0, 0.0, 0.0, 0.0, -1.0, 0.0, 0.0, -1.0, 0.0, 0.0, -1.0, 0.0, 0.0, -1.0, 0.0, 0.0, 1.0, 0.0, 0.0, 1.0, 0.0, 0.0, 1.0, 0.0, 0.0, 1.0, 0.9891, -0.1475, 0.0, 0.9891, -0.1475, 0.0, 0.9891, -0.1475, 0.0, 0.9891, -0.1475, 0.0, 0.0, 1.0, 0.0, 0.0, 1.0, 0.0, 0.0, 1.0, 0.0, 0.0, 1.0, 0.0, 0.9879, 0.1551, 0.0, 0.9879, 0.1551, 0.0, 0.9879, 0.1551, 0.0, 0.9879, 0.1551, 0.0, 0.0, 0.0, -1.0, 0.0, 0.0, -1.0, 0.0, 0.0, -1.0, 0.0, 0.0, -1.0, 0.0, 0.0, 1.0, 0.0, 0.0, 1.0, 0.0, 0.0, 1.0, 0.0, 0.0, 1.0])] * 3)])
me_001_001_1 = bpy.data.meshes.new('平面_001_001')
me_001_001_1.from_pydata([(0.1604, -0.4523, 0.1142), (0.7251, -1.034, 0.5042), (0.1249, 0.5115, 0.112), (0.6216, 1.295, 0.5139), (0.03825, 0.005873, 0.03413), (0.8699, 0.03416, 0.6192), (1.284, 1.364, 0.9306), (1.299, 0.6115, 0.921), (1.116, -1.02, 0.8394), (1.095, -0.3289, 0.8275), (0.04019, -0.0947, 0.0354), (0.05376, -0.201, 0.0443), (0.09059, -0.3186, 0.06847), (0.2758, -0.6069, 0.1903), (0.4188, -0.7662, 0.2862), (0.5742, -0.9142, 0.394), (0.7222, 0.366, 0.5285), (0.6664, 0.6788, 0.5065), (0.638, 0.9877, 0.5056), (0.459, 1.127, 0.3936), (0.3203, 0.9236, 0.282), (0.2083, 0.7106, 0.1863), (0.07539, 0.3507, 0.06752), (0.04926, 0.2187, 0.04402), (0.03963, 0.1072, 0.03537), (0.7059, -0.7881, 0.4939), (0.7012, -0.5364, 0.494), (0.7298, -0.2709, 0.5177), (0.5673, 0.02469, 0.4068), (0.3669, 0.0169, 0.2655), (0.196, 0.01094, 0.1451), (1.369, 0.8193, 0.9725), (1.391, 1.029, 0.9912), (1.363, 1.217, 0.9765), (1.151, 1.442, 0.8519), (0.9849, 1.456, 0.7513), (0.8022, 1.407, 0.6358), (0.9356, 0.139, 0.6608), (1.05, 0.2705, 0.7412), (1.181, 0.4284, 0.8356), (1.152, -0.8694, 0.8738), (1.162, -0.686, 0.8843), (1.143, -0.4968, 0.8689), (1.016, -0.2101, 0.7596), (0.9334, -0.1222, 0.6876), (0.8753, -0.04739, 0.6332), (0.857, -1.11, 0.6086), (0.9665, -1.136, 0.7018), (1.053, -1.107, 0.7799), (0.1899, 0.1705, 0.146), (0.3517, 0.2329, 0.264), (0.5335, 0.2949, 0.3949), (0.1882, 0.3396, 0.1519), (0.3352, 0.4579, 0.2642), (0.4959, 0.5715, 0.3839), (0.1949, 0.5207, 0.1659), (0.3255, 0.6892, 0.2711), (0.473, 0.8491, 0.3852), (0.2415, -0.4497, 0.1686), (0.3971, -0.5768, 0.2736), (0.5553, -0.693, 0.3836), (0.2165, -0.2951, 0.1534), (0.3813, -0.385, 0.2654), (0.5472, -0.4665, 0.3813), (0.2031, -0.1429, 0.1467), (0.3741, -0.1882, 0.2644), (0.5573, -0.2292, 0.3927), (0.8178, 1.093, 0.6286), (0.8415, 0.7785, 0.6274), (0.8806, 0.4604, 0.6381), (1.004, 1.164, 0.7497), (1.021, 0.8694, 0.7476), (1.036, 0.5711, 0.7447), (1.186, 1.201, 0.8655), (1.205, 0.9515, 0.869), (1.201, 0.692, 0.8575), (0.8438, -0.3236, 0.6082), (0.832, -0.5922, 0.597), (0.8395, -0.8531, 0.5992), (0.9395, -0.379, 0.6904), (0.9467, -0.634, 0.6937), (0.956, -0.8858, 0.6976), (1.04, -0.4361, 0.7784), (1.055, -0.6633, 0.7891), (1.058, -0.8876, 0.7884), (-0.1612, -0.4523, 0.1131), (-0.7288, -1.034, 0.499), (-0.1257, 0.5115, 0.1111), (-0.6254, 1.295, 0.5094), (-0.0385, 0.005873, 0.03385), (-0.8745, 0.03416, 0.6129), (-1.291, 1.364, 0.9213), (-1.305, 0.6115, 0.9116), (-1.122, -1.02, 0.8313), (-1.101, -0.3289, 0.8196), (-0.04045, -0.0947, 0.03511), (-0.05409, -0.201, 0.04391), (-0.0911, -0.3186, 0.06781), (-0.2772, -0.6069, 0.1883), (-0.4209, -0.7662, 0.2831), (-0.5771, -0.9142, 0.3898), (-0.7261, 0.366, 0.5232), (-0.6702, 0.6788, 0.5017), (-0.6418, 0.9877, 0.501), (-0.462, 1.127, 0.3902), (-0.3223, 0.9236, 0.2797), (-0.2097, 0.7106, 0.1848), (-0.07589, 0.3507, 0.06697), (-0.04958, 0.2187, 0.04367), (-0.03989, 0.1072, 0.03508), (-0.7096, -0.7881, 0.4888), (-0.7049, -0.5364, 0.4889), (-0.7337, -0.2709, 0.5124), (-0.5703, 0.02469, 0.4027), (-0.3688, 0.0169, 0.2628), (-0.197, 0.01094, 0.1437), (-1.376, 0.8193, 0.9626), (-1.399, 1.029, 0.9811), (-1.37, 1.217, 0.9666), (-1.157, 1.442, 0.8436), (-0.9904, 1.456, 0.7441), (-0.8069, 1.407, 0.63), (-0.9405, 0.139, 0.654), (-1.056, 0.2705, 0.7336), (-1.188, 0.4284, 0.8271), (-1.158, -0.8694, 0.8654), (-1.169, -0.686, 0.8759), (-1.15, -0.4968, 0.8606), (-1.021, -0.2101, 0.7523), (-0.9385, -0.1222, 0.6808), (-0.88, -0.04739, 0.6268), (-0.8615, -1.11, 0.6024), (-0.9717, -1.136, 0.6948), (-1.059, -1.107, 0.7722), (-0.191, 0.1705, 0.1446), (-0.3536, 0.2329, 0.2614), (-0.5364, 0.2949, 0.391), (-0.1893, 0.3396, 0.1505), (-0.3372, 0.4579, 0.2618), (-0.4988, 0.5715, 0.3803), (-0.1962, 0.5207, 0.1645), (-0.3275, 0.6892, 0.2687), (-0.4759, 0.8491, 0.3817), (-0.2428, -0.4497, 0.1669), (-0.3992, -0.5768, 0.2707), (-0.5581, -0.693, 0.3796), (-0.2176, -0.2951, 0.1519), (-0.3833, -0.385, 0.2627), (-0.55, -0.4665, 0.3773), (-0.2042, -0.1429, 0.1452), (-0.376, -0.1882, 0.2617), (-0.5602, -0.2292, 0.3887), (-0.8225, 1.093, 0.6226), (-0.8462, 0.7785, 0.6213), (-0.8853, 0.4604, 0.6317), (-1.009, 1.164, 0.7424), (-1.026, 0.8694, 0.7402), (-1.042, 0.5711, 0.7371), (-1.192, 1.201, 0.8569), (-1.211, 0.9515, 0.8602), (-1.207, 0.692, 0.8488), (-0.8483, -0.3236, 0.6021), (-0.8365, -0.5922, 0.5909), (-0.8439, -0.8531, 0.5931), (-0.9446, -0.379, 0.6836), (-0.9519, -0.634, 0.6868), (-0.9612, -0.8858, 0.6906), (-1.046, -0.4361, 0.7708), (-1.061, -0.6633, 0.7814), (-1.064, -0.8876, 0.7807), (-0.0711, -0.5688, -0.0711), (-0.0711, -0.5688, 0.0711), (-0.0711, 0.5688, -0.0711), (-0.0711, 0.5688, 0.0711), (0.0711, -0.5688, -0.0711), (0.0711, -0.5688, 0.0711), (0.0711, 0.5688, -0.0711), (0.0711, 0.5688, 0.0711), (-0.03391, -0.8182, -0.0711), (-0.03391, -0.8182, 0.0711), (0.03391, -0.8182, -0.0711), (0.03391, -0.8182, 0.0711), (-0.04019, 0.7657, -0.0711), (-0.04019, 0.7657, 0.0711), (0.04019, 0.7657, -0.0711), (0.04019, 0.7657, 0.0711)], [], [(49, 50, 53, 52), (50, 51, 54, 53), (52, 53, 56, 55), (53, 54, 57, 56), (4, 30, 49, 24), (30, 29, 50, 49), (29, 28, 51, 50), (28, 5, 16, 51), (51, 16, 17, 54), (54, 17, 18, 57), (57, 18, 3, 19), (56, 57, 19, 20), (55, 56, 20, 21), (22, 55, 21, 2), (23, 52, 55, 22), (24, 49, 52, 23), (58, 59, 62, 61), (59, 60, 63, 62), (61, 62, 65, 64), (62, 63, 66, 65), (0, 13, 58, 12), (13, 14, 59, 58), (14, 15, 60, 59), (15, 1, 25, 60), (60, 25, 26, 63), (63, 26, 27, 66), (66, 27, 5, 28), (65, 66, 28, 29), (64, 65, 29, 30), (10, 64, 30, 4), (11, 61, 64, 10), (12, 58, 61, 11), (67, 68, 71, 70), (68, 69, 72, 71), (70, 71, 74, 73), (71, 72, 75, 74), (3, 18, 67, 36), (18, 17, 68, 67), (17, 16, 69, 68), (16, 5, 37, 69), (69, 37, 38, 72), (72, 38, 39, 75), (75, 39, 7, 31), (74, 75, 31, 32), (73, 74, 32, 33), (34, 73, 33, 6), (35, 70, 73, 34), (36, 67, 70, 35), (76, 77, 80, 79), (77, 78, 81, 80), (79, 80, 83, 82), (80, 81, 84, 83), (5, 27, 76, 45), (27, 26, 77, 76), (26, 25, 78, 77), (25, 1, 46, 78), (78, 46, 47, 81), (81, 47, 48, 84), (84, 48, 8, 40), (83, 84, 40, 41), (82, 83, 41, 42), (43, 82, 42, 9), (44, 79, 82, 43), (45, 76, 79, 44), (134, 137, 138, 135), (135, 138, 139, 136), (137, 140, 141, 138), (138, 141, 142, 139), (89, 109, 134, 115), (115, 134, 135, 114), (114, 135, 136, 113), (113, 136, 101, 90), (136, 139, 102, 101), (139, 142, 103, 102), (142, 104, 88, 103), (141, 105, 104, 142), (140, 106, 105, 141), (107, 87, 106, 140), (108, 107, 140, 137), (109, 108, 137, 134), (143, 146, 147, 144), (144, 147, 148, 145), (146, 149, 150, 147), (147, 150, 151, 148), (85, 97, 143, 98), (98, 143, 144, 99), (99, 144, 145, 100), (100, 145, 110, 86), (145, 148, 111, 110), (148, 151, 112, 111), (151, 113, 90, 112), (150, 114, 113, 151), (149, 115, 114, 150), (95, 89, 115, 149), (96, 95, 149, 146), (97, 96, 146, 143), (152, 155, 156, 153), (153, 156, 157, 154), (155, 158, 159, 156), (156, 159, 160, 157), (88, 121, 152, 103), (103, 152, 153, 102), (102, 153, 154, 101), (101, 154, 122, 90), (154, 157, 123, 122), (157, 160, 124, 123), (160, 116, 92, 124), (159, 117, 116, 160), (158, 118, 117, 159), (119, 91, 118, 158), (120, 119, 158, 155), (121, 120, 155, 152), (161, 164, 165, 162), (162, 165, 166, 163), (164, 167, 168, 165), (165, 168, 169, 166), (90, 130, 161, 112), (112, 161, 162, 111), (111, 162, 163, 110), (110, 163, 131, 86), (163, 166, 132, 131), (166, 169, 133, 132), (169, 125, 93, 133), (168, 126, 125, 169), (167, 127, 126, 168), (128, 94, 127, 167), (129, 128, 167, 164), (130, 129, 164, 161), (170, 171, 173, 172), (172, 173, 183, 182), (176, 177, 175, 174), (171, 170, 178, 179), (172, 176, 174, 170), (177, 173, 171, 175), (180, 181, 179, 178), (170, 174, 180, 178), (175, 171, 179, 181), (174, 175, 181, 180), (182, 183, 185, 184), (177, 176, 184, 185), (176, 172, 182, 184), (173, 177, 185, 183)])
me_001_001_1.polygons.foreach_set('use_smooth', [True] * 142)
_k = set([(1, 25), (3, 18), (4, 30), (5, 16), (5, 27), (5, 28), (14, 59), (15, 60), (16, 17), (16, 69), (17, 18), (19, 57), (20, 56), (21, 55), (24, 49), (25, 26), (26, 27), (27, 66), (27, 76), (30, 49), (30, 64), (33, 73), (36, 67), (45, 76), (46, 78), (47, 81), (49, 52), (51, 54), (52, 55), (53, 56), (54, 57), (60, 63), (63, 66), (67, 68), (70, 73), (76, 77), (76, 79), (77, 78), (79, 80), (80, 81), (86, 110), (88, 103), (89, 115), (90, 101), (90, 112), (90, 113), (99, 144), (100, 145), (101, 102), (101, 154), (102, 103), (104, 142), (105, 141), (106, 140), (109, 134), (110, 111), (111, 112), (112, 161), (113, 151), (114, 115), (115, 134), (121, 152), (130, 161), (131, 163), (132, 166), (134, 137), (137, 140), (138, 141), (139, 142), (145, 148), (148, 151), (152, 155), (161, 162), (161, 164), (162, 163), (164, 165), (165, 166), (170, 171), (170, 172), (170, 178), (171, 173), (171, 179), (172, 173), (172, 182), (173, 183), (174, 175), (174, 176), (174, 180), (175, 177), (175, 181), (176, 177), (176, 184), (177, 185), (178, 179), (178, 180), (179, 181), (180, 181), (182, 183), (182, 184), (183, 185), (184, 185)])
me_001_001_1.attributes.new('sharp_edge', 'BOOLEAN', 'EDGE').data.foreach_set('value', [ (min(e.vertices), max(e.vertices)) in _k for e in me_001_001_1.edges])
_uv = me_001_001_1.uv_layers.new(name='UV 贴图')
_uv.uv.foreach_set('vector', [0.2487, 0.625, 0.4896, 0.625, 0.4861, 0.75, 0.2483, 0.75, 0.4896, 0.625, 0.712, 0.625, 0.6997, 0.75, 0.4861, 0.75, 0.2483, 0.75, 0.4861, 0.75, 0.4905, 0.875, 0.2488, 0.875, 0.4861, 0.75, 0.6997, 0.75, 0.7139, 0.875, 0.4905, 0.875, 0.0, 0.5, 0.2491, 0.5, 0.2487, 0.625, 0.0, 0.625, 0.2491, 0.5, 0.4931, 0.5, 0.4896, 0.625, 0.2487, 0.625, 0.4931, 0.5, 0.7292, 0.5, 0.712, 0.625, 0.4896, 0.625, 0.7292, 0.5, 1.0, 0.5, 0.885, 0.625, 0.712, 0.625, 0.712, 0.625, 0.885, 0.625, 0.8611, 0.75, 0.6997, 0.75, 0.6997, 0.75, 0.8611, 0.75, 0.8854, 0.875, 0.7139, 0.875, 0.7139, 0.875, 0.8854, 0.875, 1.0, 1.0, 0.75, 1.0, 0.4905, 0.875, 0.7139, 0.875, 0.75, 1.0, 0.5, 1.0, 0.2488, 0.875, 0.4905, 0.875, 0.5, 1.0, 0.25, 1.0, 0.0, 0.875, 0.2488, 0.875, 0.25, 1.0, 0.0, 1.0, 0.0, 0.75, 0.2483, 0.75, 0.2488, 0.875, 0.0, 0.875, 0.0, 0.625, 0.2487, 0.625, 0.2483, 0.75, 0.0, 0.75, 0.2488, 0.125, 0.4905, 0.125, 0.4861, 0.25, 0.2483, 0.25, 0.4905, 0.125, 0.7139, 0.125, 0.6997, 0.25, 0.4861, 0.25, 0.2483, 0.25, 0.4861, 0.25, 0.4896, 0.375, 0.2487, 0.375, 0.4861, 0.25, 0.6997, 0.25, 0.712, 0.375, 0.4896, 0.375, 0.0, 0.0, 0.25, 0.0, 0.2488, 0.125, 0.0, 0.125, 0.25, 0.0, 0.5, 0.0, 0.4905, 0.125, 0.2488, 0.125, 0.5, 0.0, 0.75, 0.0, 0.7139, 0.125, 0.4905, 0.125, 0.75, 0.0, 1.0, 0.0, 0.8854, 0.125, 0.7139, 0.125, 0.7139, 0.125, 0.8854, 0.125, 0.8611, 0.25, 0.6997, 0.25, 0.6997, 0.25, 0.8611, 0.25, 0.885, 0.375, 0.712, 0.375, 0.712, 0.375, 0.885, 0.375, 1.0, 0.5, 0.7292, 0.5, 0.4896, 0.375, 0.712, 0.375, 0.7292, 0.5, 0.4931, 0.5, 0.2487, 0.375, 0.4896, 0.375, 0.4931, 0.5, 0.2491, 0.5, 0.0, 0.375, 0.2487, 0.375, 0.2491, 0.5, 0.0, 0.5, 0.0, 0.25, 0.2483, 0.25, 0.2487, 0.375, 0.0, 0.375, 0.0, 0.125, 0.2488, 0.125, 0.2483, 0.25, 0.0, 0.25, 0.9639, 0.875, 0.9497, 0.75, 0.9861, 0.75, 0.9905, 0.875, 0.9497, 0.75, 0.9639, 0.625, 0.9905, 0.625, 0.9861, 0.75, 0.9905, 0.875, 0.9861, 0.75, 0.9983, 0.75, 0.9988, 0.875, 0.9861, 0.75, 0.9905, 0.625, 0.9988, 0.625, 0.9983, 0.75, 1.0, 1.0, 0.8854, 0.875, 0.9639, 0.875, 1.0, 1.0, 0.8854, 0.875, 0.8611, 0.75, 0.9497, 0.75, 0.9639, 0.875, 0.8611, 0.75, 0.885, 0.625, 0.9639, 0.625, 0.9497, 0.75, 0.885, 0.625, 1.0, 0.5, 1.0, 0.5, 0.9639, 0.625, 0.9639, 0.625, 1.0, 0.5, 1.0, 0.5, 0.9905, 0.625, 0.9905, 0.625, 1.0, 0.5, 1.0, 0.5, 0.9988, 0.625, 0.9988, 0.625, 1.0, 0.5, 1.0, 0.5, 1.0, 0.625, 0.9983, 0.75, 0.9988, 0.625, 1.0, 0.625, 1.0, 0.75, 0.9988, 0.875, 0.9983, 0.75, 1.0, 0.75, 1.0, 0.875, 1.0, 1.0, 0.9988, 0.875, 1.0, 0.875, 1.0, 1.0, 1.0, 1.0, 0.9905, 0.875, 0.9988, 0.875, 1.0, 1.0, 1.0, 1.0, 0.9639, 0.875, 0.9905, 0.875, 1.0, 1.0, 0.9639, 0.375, 0.9497, 0.25, 0.9861, 0.25, 0.9905, 0.375, 0.9497, 0.25, 0.9639, 0.125, 0.9905, 0.125, 0.9861, 0.25, 0.9905, 0.375, 0.9861, 0.25, 0.9983, 0.25, 0.9988, 0.375, 0.9861, 0.25, 0.9905, 0.125, 0.9988, 0.125, 0.9983, 0.25, 1.0, 0.5, 0.885, 0.375, 0.9639, 0.375, 1.0, 0.5, 0.885, 0.375, 0.8611, 0.25, 0.9497, 0.25, 0.9639, 0.375, 0.8611, 0.25, 0.8854, 0.125, 0.9639, 0.125, 0.9497, 0.25, 0.8854, 0.125, 1.0, 0.0, 1.0, 0.0, 0.9639, 0.125, 0.9639, 0.125, 1.0, 0.0, 1.0, 0.0, 0.9905, 0.125, 0.9905, 0.125, 1.0, 0.0, 1.0, 0.0, 0.9988, 0.125, 0.9988, 0.125, 1.0, 0.0, 1.0, 0.0, 1.0, 0.125, 0.9983, 0.25, 0.9988, 0.125, 1.0, 0.125, 1.0, 0.25, 0.9988, 0.375, 0.9983, 0.25, 1.0, 0.25, 1.0, 0.375, 1.0, 0.5, 0.9988, 0.375, 1.0, 0.375, 1.0, 0.5, 1.0, 0.5, 0.9905, 0.375, 0.9988, 0.375, 1.0, 0.5, 1.0, 0.5, 0.9639, 0.375, 0.9905, 0.375, 1.0, 0.5, 0.2487, 0.625, 0.2483, 0.75, 0.4861, 0.75, 0.4896, 0.625, 0.4896, 0.625, 0.4861, 0.75, 0.6997, 0.75, 0.712, 0.625, 0.2483, 0.75, 0.2488, 0.875, 0.4905, 0.875, 0.4861, 0.75, 0.4861, 0.75, 0.4905, 0.875, 0.7139, 0.875, 0.6997, 0.75, 0.0, 0.5, 0.0, 0.625, 0.2487, 0.625, 0.2491, 0.5, 0.2491, 0.5, 0.2487, 0.625, 0.4896, 0.625, 0.4931, 0.5, 0.4931, 0.5, 0.4896, 0.625, 0.712, 0.625, 0.7292, 0.5, 0.7292, 0.5, 0.712, 0.625, 0.885, 0.625, 1.0, 0.5, 0.712, 0.625, 0.6997, 0.75, 0.8611, 0.75, 0.885, 0.625, 0.6997, 0.75, 0.7139, 0.875, 0.8854, 0.875, 0.8611, 0.75, 0.7139, 0.875, 0.75, 1.0, 1.0, 1.0, 0.8854, 0.875, 0.4905, 0.875, 0.5, 1.0, 0.75, 1.0, 0.7139, 0.875, 0.2488, 0.875, 0.25, 1.0, 0.5, 1.0, 0.4905, 0.875, 0.0, 0.875, 0.0, 1.0, 0.25, 1.0, 0.2488, 0.875, 0.0, 0.75, 0.0, 0.875, 0.2488, 0.875, 0.2483, 0.75, 0.0, 0.625, 0.0, 0.75, 0.2483, 0.75, 0.2487, 0.625, 0.2488, 0.125, 0.2483, 0.25, 0.4861, 0.25, 0.4905, 0.125, 0.4905, 0.125, 0.4861, 0.25, 0.6997, 0.25, 0.7139, 0.125, 0.2483, 0.25, 0.2487, 0.375, 0.4896, 0.375, 0.4861, 0.25, 0.4861, 0.25, 0.4896, 0.375, 0.712, 0.375, 0.6997, 0.25, 0.0, 0.0, 0.0, 0.125, 0.2488, 0.125, 0.25, 0.0, 0.25, 0.0, 0.2488, 0.125, 0.4905, 0.125, 0.5, 0.0, 0.5, 0.0, 0.4905, 0.125, 0.7139, 0.125, 0.75, 0.0, 0.75, 0.0, 0.7139, 0.125, 0.8854, 0.125, 1.0, 0.0, 0.7139, 0.125, 0.6997, 0.25, 0.8611, 0.25, 0.8854, 0.125, 0.6997, 0.25, 0.712, 0.375, 0.885, 0.375, 0.8611, 0.25, 0.712, 0.375, 0.7292, 0.5, 1.0, 0.5, 0.885, 0.375, 0.4896, 0.375, 0.4931, 0.5, 0.7292, 0.5, 0.712, 0.375, 0.2487, 0.375, 0.2491, 0.5, 0.4931, 0.5, 0.4896, 0.375, 0.0, 0.375, 0.0, 0.5, 0.2491, 0.5, 0.2487, 0.375, 0.0, 0.25, 0.0, 0.375, 0.2487, 0.375, 0.2483, 0.25, 0.0, 0.125, 0.0, 0.25, 0.2483, 0.25, 0.2488, 0.125, 0.9639, 0.875, 0.9905, 0.875, 0.9861, 0.75, 0.9497, 0.75, 0.9497, 0.75, 0.9861, 0.75, 0.9905, 0.625, 0.9639, 0.625, 0.9905, 0.875, 0.9988, 0.875, 0.9983, 0.75, 0.9861, 0.75, 0.9861, 0.75, 0.9983, 0.75, 0.9988, 0.625, 0.9905, 0.625, 1.0, 1.0, 1.0, 1.0, 0.9639, 0.875, 0.8854, 0.875, 0.8854, 0.875, 0.9639, 0.875, 0.9497, 0.75, 0.8611, 0.75, 0.8611, 0.75, 0.9497, 0.75, 0.9639, 0.625, 0.885, 0.625, 0.885, 0.625, 0.9639, 0.625, 1.0, 0.5, 1.0, 0.5, 0.9639, 0.625, 0.9905, 0.625, 1.0, 0.5, 1.0, 0.5, 0.9905, 0.625, 0.9988, 0.625, 1.0, 0.5, 1.0, 0.5, 0.9988, 0.625, 1.0, 0.625, 1.0, 0.5, 1.0, 0.5, 0.9983, 0.75, 1.0, 0.75, 1.0, 0.625, 0.9988, 0.625, 0.9988, 0.875, 1.0, 0.875, 1.0, 0.75, 0.9983, 0.75, 1.0, 1.0, 1.0, 1.0, 1.0, 0.875, 0.9988, 0.875, 1.0, 1.0, 1.0, 1.0, 0.9988, 0.875, 0.9905, 0.875, 1.0, 1.0, 1.0, 1.0, 0.9905, 0.875, 0.9639, 0.875, 0.9639, 0.375, 0.9905, 0.375, 0.9861, 0.25, 0.9497, 0.25, 0.9497, 0.25, 0.9861, 0.25, 0.9905, 0.125, 0.9639, 0.125, 0.9905, 0.375, 0.9988, 0.375, 0.9983, 0.25, 0.9861, 0.25, 0.9861, 0.25, 0.9983, 0.25, 0.9988, 0.125, 0.9905, 0.125, 1.0, 0.5, 1.0, 0.5, 0.9639, 0.375, 0.885, 0.375, 0.885, 0.375, 0.9639, 0.375, 0.9497, 0.25, 0.8611, 0.25, 0.8611, 0.25, 0.9497, 0.25, 0.9639, 0.125, 0.8854, 0.125, 0.8854, 0.125, 0.9639, 0.125, 1.0, 0.0, 1.0, 0.0, 0.9639, 0.125, 0.9905, 0.125, 1.0, 0.0, 1.0, 0.0, 0.9905, 0.125, 0.9988, 0.125, 1.0, 0.0, 1.0, 0.0, 0.9988, 0.125, 1.0, 0.125, 1.0, 0.0, 1.0, 0.0, 0.9983, 0.25, 1.0, 0.25, 1.0, 0.125, 0.9988, 0.125, 0.9988, 0.375, 1.0, 0.375, 1.0, 0.25, 0.9983, 0.25, 1.0, 0.5, 1.0, 0.5, 1.0, 0.375, 0.9988, 0.375, 1.0, 0.5, 1.0, 0.5, 0.9988, 0.375, 0.9905, 0.375, 1.0, 0.5, 1.0, 0.5, 0.9905, 0.375, 0.9639, 0.375, 0.375, 0.0, 0.625, 0.0, 0.625, 0.25, 0.375, 0.25, 0.375, 0.25, 0.625, 0.25, 0.625, 0.25, 0.375, 0.25, 0.375, 0.5, 0.625, 0.5, 0.625, 0.75, 0.375, 0.75, 0.625, 0.0, 0.375, 0.0, 0.375, 0.0, 0.625, 0.0, 0.125, 0.5, 0.375, 0.5, 0.375, 0.75, 0.125, 0.75, 0.625, 0.5, 0.875, 0.5, 0.875, 0.75, 0.625, 0.75, 0.375, 0.75, 0.625, 0.75, 0.625, 1.0, 0.375, 1.0, 0.125, 0.75, 0.375, 0.75, 0.375, 0.75, 0.125, 0.75, 0.625, 0.75, 0.875, 0.75, 0.875, 0.75, 0.625, 0.75, 0.375, 0.75, 0.625, 0.75, 0.625, 0.75, 0.375, 0.75, 0.375, 0.25, 0.625, 0.25, 0.625, 0.5, 0.375, 0.5, 0.625, 0.5, 0.375, 0.5, 0.375, 0.5, 0.625, 0.5, 0.375, 0.5, 0.125, 0.5, 0.125, 0.5, 0.375, 0.5, 0.875, 0.5, 0.625, 0.5, 0.625, 0.5, 0.875, 0.5])
me_001_001_1.update()
me_001_001_1.normals_split_custom_set([tuple(v) for v in zip(*[iter([-0.5823, -0.03902, 0.8121, -0.5724, -0.03841, 0.8191, -0.5746, -0.04445, 0.8172, -0.5861, -0.04457, 0.809, -0.5724, -0.03841, 0.8191, -0.5666, -0.04104, 0.823, -0.5749, -0.04488, 0.817, -0.5746, -0.04445, 0.8172, -0.5861, -0.04457, 0.809, -0.5746, -0.04445, 0.8172, -0.5876, -0.04574, 0.8078, -0.5903, -0.04757, 0.8058, -0.5746, -0.04445, 0.8172, -0.5749, -0.04488, 0.817, -0.5752, -0.05013, 0.8165, -0.5759, -0.05205, 0.8159, -0.5815, -0.01682, 0.8134, -0.5815, -0.01682, 0.8134, -0.5815, -0.01682, 0.8134, -0.5815, -0.01682, 0.8134, -0.5756, -0.02661, 0.8173, -0.5756, -0.02803, 0.8172, -0.5724, -0.03841, 0.8191, -0.5823, -0.03902, 0.8121, -0.5756, -0.02803, 0.8172, -0.574, -0.03205, 0.8182, -0.5666, -0.04104, 0.823, -0.5724, -0.03841, 0.8191, -0.574, -0.03205, 0.8182, -0.572, -0.03266, 0.8196, -0.5659, -0.044, 0.8233, -0.5666, -0.04104, 0.823, -0.5666, -0.04104, 0.823, -0.5659, -0.044, 0.8233, -0.5653, -0.04399, 0.8237, -0.5624, -0.04916, 0.8254, -0.5624, -0.04916, 0.8254, -0.5653, -0.04399, 0.8237, -0.5615, -0.04993, 0.826, -0.5595, -0.05231, 0.8272, -0.5595, -0.05231, 0.8272, -0.5615, -0.04993, 0.826, -0.559, -0.05266, 0.8275, -0.559, -0.05266, 0.8275, -0.5759, -0.05205, 0.8159, -0.5752, -0.05013, 0.8165, -0.5761, -0.05246, 0.8157, -0.5761, -0.05246, 0.8157, -0.5903, -0.04757, 0.8058, -0.5876, -0.04574, 0.8078, -0.5913, -0.04804, 0.805, -0.5913, -0.04804, 0.805, -0.6049, -0.03703, 0.7954, -0.6019, -0.03378, 0.7979, -0.6065, -0.03807, 0.7941, -0.6065, -0.03807, 0.7941, -0.5988, -0.03166, 0.8002, -0.5937, -0.02603, 0.8043, -0.6019, -0.03378, 0.7979, -0.6049, -0.03703, 0.7954, -0.5923, -0.02504, 0.8054, -0.5923, -0.02504, 0.8054, -0.5937, -0.02603, 0.8043, -0.5988, -0.03166, 0.8002, -0.5644, -0.005277, 0.8255, -0.5762, -0.01317, 0.8172, -0.5768, -0.01497, 0.8168, -0.5658, -0.008613, 0.8245, -0.5762, -0.01317, 0.8172, -0.577, -0.01238, 0.8167, -0.5768, -0.01553, 0.8167, -0.5768, -0.01497, 0.8168, -0.5658, -0.008613, 0.8245, -0.5768, -0.01497, 0.8168, -0.578, -0.01928, 0.8158, -0.5704, -0.01261, 0.8213, -0.5768, -0.01497, 0.8168, -0.5768, -0.01553, 0.8167, -0.5765, -0.02198, 0.8168, -0.578, -0.01928, 0.8158, -0.5565, -0.006499, 0.8308, -0.5583, -0.007259, 0.8296, -0.5644, -0.005277, 0.8255, -0.5569, -0.006637, 0.8305, -0.5583, -0.007259, 0.8296, -0.5644, -0.009409, 0.8255, -0.5762, -0.01317, 0.8172, -0.5644, -0.005277, 0.8255, -0.5769, -0.01129, 0.8167, -0.5769, -0.01129, 0.8167, -0.577, -0.01238, 0.8167, -0.5762, -0.01317, 0.8172, -0.5965, -0.01313, 0.8025, -0.5965, -0.01313, 0.8025, -0.595, -0.01207, 0.8037, -0.5963, -0.013, 0.8027, -0.5963, -0.013, 0.8027, -0.595, -0.01207, 0.8037, -0.5912, -0.01103, 0.8065, -0.5943, -0.01195, 0.8041, -0.5943, -0.01195, 0.8041, -0.5912, -0.01103, 0.8065, -0.5908, -0.01098, 0.8068, -0.5908, -0.01098, 0.8068, -0.5765, -0.02198, 0.8168, -0.5795, -0.01291, 0.8148, -0.5795, -0.01291, 0.8148, -0.574, -0.03205, 0.8182, -0.578, -0.01928, 0.8158, -0.5765, -0.02198, 0.8168, -0.574, -0.03205, 0.8182, -0.5756, -0.02803, 0.8172, -0.5704, -0.01261, 0.8213, -0.578, -0.01928, 0.8158, -0.5756, -0.02803, 0.8172, -0.5756, -0.02661, 0.8173, -0.5637, -0.008806, 0.8259, -0.5704, -0.01261, 0.8213, -0.5707, -0.01142, 0.8211, -0.5707, -0.01142, 0.8211, -0.5593, -0.00731, 0.8289, -0.5658, -0.008613, 0.8245, -0.5704, -0.01261, 0.8213, -0.5637, -0.008806, 0.8259, -0.5569, -0.006637, 0.8305, -0.5644, -0.005277, 0.8255, -0.5658, -0.008613, 0.8245, -0.5593, -0.00731, 0.8289, -0.5308, -0.04235, 0.8464, -0.5427, -0.0356, 0.8391, -0.5379, -0.03174, 0.8424, -0.5381, -0.03526, 0.8421, -0.5427, -0.0356, 0.8391, -0.5431, -0.02907, 0.8391, -0.5438, -0.03326, 0.8385, -0.5379, -0.03174, 0.8424, -0.5381, -0.03526, 0.8421, -0.5379, -0.03174, 0.8424, -0.5354, -0.02756, 0.8442, -0.5355, -0.03344, 0.8439, -0.5379, -0.03174, 0.8424, -0.5438, -0.03326, 0.8385, -0.5441, -0.02868, 0.8385, -0.5354, -0.02756, 0.8442, -0.5409, -0.04902, 0.8397, -0.5416, -0.04879, 0.8392, -0.5467, -0.04618, 0.8361, -0.5409, -0.04902, 0.8397, -0.5416, -0.04879, 0.8392, -0.5479, -0.04564, 0.8353, -0.5427, -0.0356, 0.8391, -0.5467, -0.04618, 0.8361, -0.5479, -0.04564, 0.8353, -0.5522, -0.04001, 0.8327, -0.5431, -0.02907, 0.8391, -0.5427, -0.0356, 0.8391, -0.5447, -0.02337, 0.8383, -0.5447, -0.02337, 0.8383, -0.5467, -0.03343, 0.8367, -0.5431, -0.02907, 0.8391, -0.5431, -0.02907, 0.8391, -0.5467, -0.03343, 0.8367, -0.5523, -0.03248, 0.833, -0.5438, -0.03326, 0.8385, -0.5438, -0.03326, 0.8385, -0.5523, -0.03248, 0.833, -0.5571, -0.02471, 0.83, -0.5441, -0.02868, 0.8385, -0.5441, -0.02868, 0.8385, -0.5571, -0.02471, 0.83, -0.5581, -0.02289, 0.8294, -0.5558, -0.02303, 0.831, -0.5354, -0.02756, 0.8442, -0.5441, -0.02868, 0.8385, -0.5558, -0.02303, 0.831, -0.5459, -0.0229, 0.8375, -0.5355, -0.03344, 0.8439, -0.5354, -0.02756, 0.8442, -0.5459, -0.0229, 0.8375, -0.5357, -0.02295, 0.8441, -0.5249, -0.024, 0.8508, -0.5256, -0.03381, 0.8501, -0.5248, -0.02297, 0.8509, -0.5248, -0.02297, 0.8509, -0.5279, -0.03792, 0.8485, -0.5381, -0.03526, 0.8421, -0.5256, -0.03381, 0.8501, -0.5249, -0.024, 0.8508, -0.5301, -0.04242, 0.8468, -0.5308, -0.04235, 0.8464, -0.5381, -0.03526, 0.8421, -0.5279, -0.03792, 0.8485, -0.6497, -0.006004, 0.7602, -0.6472, -0.01168, 0.7622, -0.6494, -0.00632, 0.7604, -0.6497, -0.006004, 0.7602, -0.6472, -0.01168, 0.7622, -0.6487, -0.0153, 0.7608, -0.6471, -0.01211, 0.7623, -0.6494, -0.00632, 0.7604, -0.6629, -0.001192, 0.7487, -0.6624, -0.01188, 0.7491, -0.6645, -0.009547, 0.7472, -0.6635, -0.008102, 0.7481, -0.6624, -0.01188, 0.7491, -0.6641, -0.01277, 0.7476, -0.6635, -0.0113, 0.7481, -0.6645, -0.009547, 0.7472, -0.6432, 0.0232, 0.7654, -0.6432, 0.0232, 0.7654, -0.6432, 0.0232, 0.7654, -0.6432, 0.0232, 0.7654, -0.6212, -0.004316, 0.7836, -0.6219, -0.01095, 0.783, -0.6213, -0.004709, 0.7835, -0.6212, -0.004316, 0.7836, -0.6219, -0.01095, 0.783, -0.6242, -0.0147, 0.7811, -0.6223, -0.0116, 0.7827, -0.6213, -0.004709, 0.7835, -0.6242, -0.0147, 0.7811, -0.6245, -0.01503, 0.7809, -0.6245, -0.01503, 0.7809, -0.6223, -0.0116, 0.7827, -0.6487, -0.0153, 0.7608, -0.6489, -0.01543, 0.7607, -0.6489, -0.01543, 0.7607, -0.6471, -0.01211, 0.7623, -0.6641, -0.01277, 0.7476, -0.6658, -0.01364, 0.746, -0.6738, -0.01019, 0.7389, -0.6635, -0.0113, 0.7481, -0.6635, -0.0113, 0.7481, -0.6738, -0.01019, 0.7389, -0.6754, -0.009492, 0.7374, -0.6748, -0.009484, 0.738, -0.6645, -0.009547, 0.7472, -0.6635, -0.0113, 0.7481, -0.6748, -0.009484, 0.738, -0.6649, -0.007945, 0.7469, -0.6635, -0.008102, 0.7481, -0.6645, -0.009547, 0.7472, -0.6649, -0.007945, 0.7469, -0.6609, -0.007688, 0.7505, -0.6606, -0.007809, 0.7507, -0.6635, -0.008102, 0.7481, -0.6609, -0.007688, 0.7505, -0.6601, -0.007601, 0.7512, -0.6628, -0.007096, 0.7487, -0.6629, -0.001192, 0.7487, -0.6635, -0.008102, 0.7481, -0.6606, -0.007809, 0.7507, -0.6643, 0.0005822, 0.7475, -0.6643, 0.0005822, 0.7475, -0.6629, -0.001192, 0.7487, -0.6628, -0.007096, 0.7487, 0.5763, -0.03874, 0.8163, 0.5802, -0.04461, 0.8133, 0.5686, -0.04437, 0.8214, 0.5744, -0.03167, 0.818, 0.5744, -0.03167, 0.818, 0.5686, -0.04437, 0.8214, 0.5575, -0.04666, 0.8289, 0.5606, -0.04094, 0.8271, 0.5802, -0.04461, 0.8133, 0.5845, -0.04764, 0.81, 0.5817, -0.04572, 0.8121, 0.5686, -0.04437, 0.8214, 0.5686, -0.04437, 0.8214, 0.5699, -0.05205, 0.82, 0.5693, -0.05035, 0.8206, 0.5575, -0.04666, 0.8289, 0.5755, -0.01682, 0.8176, 0.5755, -0.01682, 0.8176, 0.5755, -0.01682, 0.8176, 0.5755, -0.01682, 0.8176, 0.572, -0.0312, 0.8196, 0.5763, -0.03874, 0.8163, 0.5744, -0.03167, 0.818, 0.5697, -0.02803, 0.8214, 0.5697, -0.02803, 0.8214, 0.5744, -0.03167, 0.818, 0.5606, -0.04094, 0.8271, 0.5726, -0.03365, 0.8192, 0.5726, -0.03365, 0.8192, 0.5606, -0.04094, 0.8271, 0.5598, -0.04352, 0.8275, 0.566, -0.03267, 0.8238, 0.5606, -0.04094, 0.8271, 0.5575, -0.04666, 0.8289, 0.5593, -0.04396, 0.8278, 0.5598, -0.04352, 0.8275, 0.5575, -0.04666, 0.8289, 0.5534, -0.05228, 0.8312, 0.5555, -0.04993, 0.83, 0.5593, -0.04396, 0.8278, 0.5534, -0.05228, 0.8312, 0.553, -0.05266, 0.8315, 0.553, -0.05266, 0.8315, 0.5555, -0.04993, 0.83, 0.5699, -0.05205, 0.82, 0.5702, -0.05246, 0.8199, 0.5702, -0.05246, 0.8199, 0.5693, -0.05035, 0.8206, 0.5845, -0.04764, 0.81, 0.5854, -0.04805, 0.8093, 0.5854, -0.04805, 0.8093, 0.5817, -0.04572, 0.8121, 0.5991, -0.03706, 0.7998, 0.6007, -0.03808, 0.7986, 0.6007, -0.03808, 0.7986, 0.596, -0.03376, 0.8023, 0.593, -0.03166, 0.8046, 0.5991, -0.03706, 0.7998, 0.596, -0.03376, 0.8023, 0.5878, -0.02603, 0.8086, 0.5864, -0.02504, 0.8097, 0.593, -0.03166, 0.8046, 0.5878, -0.02603, 0.8086, 0.5864, -0.02504, 0.8097, 0.5583, -0.005214, 0.8296, 0.5584, -0.009767, 0.8295, 0.5709, -0.01487, 0.8209, 0.5613, -0.01033, 0.8276, 0.5613, -0.01033, 0.8276, 0.5709, -0.01487, 0.8209, 0.5708, -0.01562, 0.8209, 0.571, -0.01238, 0.8208, 0.5584, -0.009767, 0.8295, 0.5642, -0.01264, 0.8255, 0.5721, -0.01922, 0.82, 0.5709, -0.01487, 0.8209, 0.5709, -0.01487, 0.8209, 0.5721, -0.01922, 0.82, 0.5702, -0.02347, 0.8212, 0.5708, -0.01562, 0.8209, 0.5504, -0.006506, 0.8349, 0.5509, -0.006656, 0.8345, 0.5583, -0.005214, 0.8296, 0.5523, -0.007291, 0.8336, 0.5523, -0.007291, 0.8336, 0.5583, -0.005214, 0.8296, 0.5613, -0.01033, 0.8276, 0.5583, -0.009415, 0.8296, 0.5709, -0.0113, 0.8209, 0.5613, -0.01033, 0.8276, 0.571, -0.01238, 0.8208, 0.5709, -0.0113, 0.8209, 0.5907, -0.01315, 0.8068, 0.5904, -0.01301, 0.807, 0.5892, -0.01215, 0.8079, 0.5907, -0.01315, 0.8068, 0.5904, -0.01301, 0.807, 0.5885, -0.01196, 0.8084, 0.5852, -0.01102, 0.8108, 0.5892, -0.01215, 0.8079, 0.5885, -0.01196, 0.8084, 0.5844, -0.01102, 0.8114, 0.5845, -0.0111, 0.8113, 0.5852, -0.01102, 0.8108, 0.5844, -0.01102, 0.8114, 0.5736, -0.0129, 0.819, 0.5736, -0.0129, 0.819, 0.5845, -0.0111, 0.8113, 0.5721, -0.01922, 0.82, 0.5697, -0.02803, 0.8214, 0.5726, -0.03365, 0.8192, 0.5702, -0.02347, 0.8212, 0.5642, -0.01264, 0.8255, 0.5659, -0.01665, 0.8243, 0.5697, -0.02803, 0.8214, 0.5721, -0.01922, 0.82, 0.5577, -0.008872, 0.83, 0.5647, -0.01142, 0.8252, 0.5659, -0.01665, 0.8243, 0.5642, -0.01264, 0.8255, 0.5532, -0.0073, 0.833, 0.5577, -0.008872, 0.83, 0.5642, -0.01264, 0.8255, 0.5584, -0.009767, 0.8295, 0.5509, -0.006656, 0.8345, 0.5532, -0.0073, 0.833, 0.5584, -0.009767, 0.8295, 0.5583, -0.005214, 0.8296, 0.5404, -0.04494, 0.8402, 0.532, -0.03532, 0.846, 0.5319, -0.03166, 0.8462, 0.5366, -0.0356, 0.8431, 0.5366, -0.0356, 0.8431, 0.5319, -0.03166, 0.8462, 0.5377, -0.03312, 0.8425, 0.5373, -0.02804, 0.8429, 0.532, -0.03532, 0.846, 0.531, -0.02829, 0.8469, 0.5323, -0.0346, 0.8458, 0.5319, -0.03166, 0.8462, 0.5319, -0.03166, 0.8462, 0.5323, -0.0346, 0.8458, 0.538, -0.02846, 0.8425, 0.5377, -0.03312, 0.8425, 0.5348, -0.04902, 0.8436, 0.5348, -0.04902, 0.8436, 0.5404, -0.04494, 0.8402, 0.5355, -0.04878, 0.8431, 0.5355, -0.04878, 0.8431, 0.5404, -0.04494, 0.8402, 0.5366, -0.0356, 0.8431, 0.5418, -0.04568, 0.8393, 0.5418, -0.04568, 0.8393, 0.5366, -0.0356, 0.8431, 0.5373, -0.02804, 0.8429, 0.5461, -0.04, 0.8367, 0.5386, -0.02339, 0.8423, 0.5373, -0.02804, 0.8429, 0.5405, -0.0334, 0.8407, 0.5386, -0.02339, 0.8423, 0.5373, -0.02804, 0.8429, 0.5377, -0.03312, 0.8425, 0.546, -0.03256, 0.8371, 0.5405, -0.0334, 0.8407, 0.5377, -0.03312, 0.8425, 0.538, -0.02846, 0.8425, 0.5511, -0.02471, 0.8341, 0.546, -0.03256, 0.8371, 0.538, -0.02846, 0.8425, 0.5497, -0.02302, 0.8351, 0.552, -0.0229, 0.8335, 0.5511, -0.02471, 0.8341, 0.5323, -0.0346, 0.8458, 0.5398, -0.0229, 0.8415, 0.5497, -0.02302, 0.8351, 0.538, -0.02846, 0.8425, 0.531, -0.02829, 0.8469, 0.5196, -0.0231, 0.8541, 0.5398, -0.0229, 0.8415, 0.5323, -0.0346, 0.8458, 0.5187, -0.02438, 0.8546, 0.5186, -0.02298, 0.8547, 0.5196, -0.0231, 0.8541, 0.531, -0.02829, 0.8469, 0.5217, -0.03792, 0.8523, 0.5187, -0.02438, 0.8546, 0.531, -0.02829, 0.8469, 0.532, -0.03532, 0.846, 0.5239, -0.04242, 0.8507, 0.5217, -0.03792, 0.8523, 0.532, -0.03532, 0.846, 0.5239, -0.04242, 0.8507, 0.6441, -0.006012, 0.7649, 0.6441, -0.006012, 0.7649, 0.6439, -0.006365, 0.7651, 0.6416, -0.01173, 0.7669, 0.6416, -0.01173, 0.7669, 0.6439, -0.006365, 0.7651, 0.6415, -0.01207, 0.767, 0.6432, -0.01526, 0.7656, 0.6574, -0.001144, 0.7535, 0.658, -0.008165, 0.753, 0.659, -0.009548, 0.7521, 0.6568, -0.01184, 0.7539, 0.6568, -0.01184, 0.7539, 0.659, -0.009548, 0.7521, 0.6581, -0.0113, 0.7529, 0.6586, -0.01277, 0.7524, 0.6376, 0.02321, 0.77, 0.6376, 0.02321, 0.77, 0.6376, 0.02321, 0.77, 0.6376, 0.02321, 0.77, 0.6155, -0.004313, 0.7881, 0.6155, -0.004313, 0.7881, 0.6156, -0.004711, 0.7881, 0.6162, -0.01095, 0.7875, 0.6162, -0.01095, 0.7875, 0.6156, -0.004711, 0.7881, 0.6165, -0.01157, 0.7873, 0.6185, -0.01471, 0.7857, 0.6185, -0.01471, 0.7857, 0.6165, -0.01157, 0.7873, 0.6188, -0.01504, 0.7854, 0.6188, -0.01504, 0.7854, 0.6432, -0.01526, 0.7656, 0.6415, -0.01207, 0.767, 0.6433, -0.01543, 0.7655, 0.6433, -0.01543, 0.7655, 0.6586, -0.01277, 0.7524, 0.6581, -0.0113, 0.7529, 0.6683, -0.01019, 0.7438, 0.6603, -0.01364, 0.7508, 0.6581, -0.0113, 0.7529, 0.6694, -0.009485, 0.7428, 0.67, -0.009487, 0.7423, 0.6683, -0.01019, 0.7438, 0.659, -0.009548, 0.7521, 0.6595, -0.007949, 0.7516, 0.6694, -0.009485, 0.7428, 0.6581, -0.0113, 0.7529, 0.658, -0.008165, 0.753, 0.6554, -0.007701, 0.7552, 0.6595, -0.007949, 0.7516, 0.659, -0.009548, 0.7521, 0.655, -0.007789, 0.7556, 0.6546, -0.007621, 0.7559, 0.6554, -0.007701, 0.7552, 0.658, -0.008165, 0.753, 0.6573, -0.007094, 0.7536, 0.655, -0.007789, 0.7556, 0.658, -0.008165, 0.753, 0.6574, -0.001144, 0.7535, 0.6588, 0.000583, 0.7523, 0.6573, -0.007094, 0.7536, 0.6574, -0.001144, 0.7535, 0.6588, 0.000583, 0.7523, -1.0, 0.0, 0.0, -1.0, 0.0, 0.0, -1.0, 0.0, 0.0, -1.0, 0.0, 0.0, -0.9879, 0.1551, 0.0, -0.9879, 0.1551, 0.0, -0.9879, 0.1551, 0.0, -0.9879, 0.1551, 0.0, 1.0, 0.0, 0.0, 1.0, 0.0, 0.0, 1.0, 0.0, 0.0, 1.0, 0.0, 0.0, -0.9891, -0.1475, 0.0, -0.9891, -0.1475, 0.0, -0.9891, -0.1475, 0.0, -0.9891, -0.1475, 0.0, 0.0, 0.0, -1.0, 0.0, 0.0, -1.0, 0.0, 0.0, -1.0, 0.0, 0.0, -1.0, 0.0, 0.0, 1.0, 0.0, 0.0, 1.0, 0.0, 0.0, 1.0, 0.0, 0.0, 1.0, 0.0, -1.0, 0.0, 0.0, -1.0, 0.0, 0.0, -1.0, 0.0, 0.0, -1.0, 0.0, 0.0, 0.0, -1.0, 0.0, 0.0, -1.0, 0.0, 0.0, -1.0, 0.0, 0.0, -1.0, 0.0, 0.0, 1.0, 0.0, 0.0, 1.0, 0.0, 0.0, 1.0, 0.0, 0.0, 1.0, 0.9891, -0.1475, 0.0, 0.9891, -0.1475, 0.0, 0.9891, -0.1475, 0.0, 0.9891, -0.1475, 0.0, 0.0, 1.0, 0.0, 0.0, 1.0, 0.0, 0.0, 1.0, 0.0, 0.0, 1.0, 0.0, 0.9879, 0.1551, 0.0, 0.9879, 0.1551, 0.0, 0.9879, 0.1551, 0.0, 0.9879, 0.1551, 0.0, 0.0, 0.0, -1.0, 0.0, 0.0, -1.0, 0.0, 0.0, -1.0, 0.0, 0.0, -1.0, 0.0, 0.0, 1.0, 0.0, 0.0, 1.0, 0.0, 0.0, 1.0, 0.0, 0.0, 1.0])] * 3)])
me_x = bpy.data.meshes.new('立方体')
me_x.from_pydata([(0.02505, -0.3571, -0.2123), (0.02505, -0.3571, 0.2123), (0.02505, 0.3571, -0.2123), (0.02505, 0.3571, 0.2123), (4.924, -0.3169, -0.3169), (4.924, -0.3169, 0.3169), (4.924, 0.3169, -0.3169), (4.924, 0.3169, 0.3169), (1.093, 0.5825, -0.5825), (1.093, 0.5825, 0.5825), (1.093, -0.5825, -0.5825), (1.093, -0.5825, 0.5825), (3.66, 0.9385, 0.5825), (3.66, -0.9385, -0.5825), (3.66, 0.9385, -0.5825), (3.66, -0.9385, 0.5825)], [], [(0, 1, 3, 2), (14, 12, 7, 6), (6, 7, 5, 4), (10, 11, 1, 0), (14, 6, 4, 13), (9, 3, 1, 11), (12, 9, 11, 15), (2, 8, 10, 0), (13, 15, 11, 10), (2, 3, 9, 8), (4, 5, 15, 13), (7, 12, 15, 5), (8, 14, 13, 10), (8, 9, 12, 14)])
_uv = me_x.uv_layers.new(name='UV 贴图')
_uv.uv.foreach_set('vector', [0.375, 0.0, 0.625, 0.0, 0.625, 0.25, 0.375, 0.25, 0.375, 0.4212, 0.625, 0.4212, 0.625, 0.5, 0.375, 0.5, 0.375, 0.5, 0.625, 0.5, 0.625, 0.75, 0.375, 0.75, 0.375, 0.9429, 0.625, 0.9429, 0.625, 1.0, 0.375, 1.0, 0.2962, 0.5, 0.375, 0.5, 0.375, 0.75, 0.2962, 0.75, 0.8179, 0.5, 0.875, 0.5, 0.875, 0.75, 0.8179, 0.75, 0.7038, 0.5, 0.8179, 0.5, 0.8179, 0.75, 0.7038, 0.75, 0.125, 0.5, 0.1821, 0.5, 0.1821, 0.75, 0.125, 0.75, 0.375, 0.8288, 0.625, 0.8288, 0.625, 0.9429, 0.375, 0.9429, 0.375, 0.25, 0.625, 0.25, 0.625, 0.3071, 0.375, 0.3071, 0.375, 0.75, 0.625, 0.75, 0.625, 0.8288, 0.375, 0.8288, 0.625, 0.5, 0.7038, 0.5, 0.7038, 0.75, 0.625, 0.75, 0.1821, 0.5, 0.2962, 0.5, 0.2962, 0.75, 0.1821, 0.75, 0.375, 0.3071, 0.625, 0.3071, 0.625, 0.4212, 0.375, 0.4212])
me_x.update()
arm_001 = bpy.data.armatures.new('骨架.001')  # bones are not reproduced

# ---- objects
ob_light = bpy.data.objects.new('Light', None)
ob_camera = bpy.data.objects.new('Camera', cam_camera_002)
ob_x = bpy.data.objects.new('蝴蝶', me_001_001)
ob_001 = bpy.data.objects.new('蝴蝶.001', me_001_001_1)
ob_x_1 = bpy.data.objects.new('立方体', me_x)
ob_x_2 = bpy.data.objects.new('骨架', arm_001)

# ---- transforms, parenting, visibility, modifiers, constraints
ob_light.location = (4.076, 1.005, 5.904)
ob_light.rotation_euler = (0.6503, 0.05522, 1.866)
ob_light.scale = (1.0, 1.0, 1.0)
ob_camera.location = (7.359, -6.926, 4.958)
ob_camera.rotation_euler = (1.109, 3.283e-08, 0.8149)
ob_x.location = (0.0, 0.0, 0.0)
ob_x.hide_render = True
ob_001.location = (0.0, 0.0, 0.0)
ob_x_1.parent = ob_x_2
ob_x_1.matrix_parent_inverse = Matrix(((-4.371e-08, 0.0, -1.0, -0.0), (-0.0, 1.0, -0.0, -0.0), (1.0, -0.0, -4.371e-08, 0.0), (0.0, -0.0, 0.0, 1.0)))
ob_x_1.location = (0.0, 0.0, 0.0)
_vg = ob_x_1.vertex_groups.new(name='Start')
_vg = ob_x_1.vertex_groups.new(name='骨骼.004')
_vg.add([0, 1, 2, 3, 4, 5, 6, 7, 8, 9, 10, 11, 12, 13, 14, 15], 1.0, 'REPLACE')
_vg = ob_x_1.vertex_groups.new(name='End')
_m = ob_x_1.modifiers.new('细分', 'SUBSURF')
_m.levels = 3
_m = ob_x_1.modifiers.new('骨架', 'ARMATURE')
_m.object = ob_x_2
ob_x_2.location = (0.0, 0.0, 0.0)
ob_x_2.rotation_euler = (0.0, 1.571, 0.0)
ob_x_2.show_in_front = True

# ---- collection membership
scene.collection.objects.link(ob_light)
scene.collection.objects.link(ob_camera)
scene.collection.objects.link(ob_x)
scene.collection.objects.link(ob_001)
scene.collection.objects.link(ob_x_1)
scene.collection.objects.link(ob_x_2)

# ---- scene / render settings (as saved in the file)
scene.frame_start = 1; scene.frame_end = 120; scene.frame_set(56)
scene.render.engine = 'BLENDER_EEVEE_NEXT'
scene.cycles.sampling_pattern = 'TABULATED_SOBOL'
bpy.context.view_layer.update()

# ---- added for rendering (the .blend has no active camera and no usable light): camera, sun
cam_auto = bpy.data.cameras.new('AutoCamera')
cam_auto.lens = 50.0
cam_auto.sensor_width = 36.0
cam_auto.clip_end = 1000.0
ob_auto_camera = bpy.data.objects.new('AutoCamera', cam_auto)
scene.collection.objects.link(ob_auto_camera)
ob_auto_camera.location = (8.9307, -8.72904, 4.58446)
ob_auto_camera.rotation_euler = (1.09748, -7.21219e-08, 0.694738)
scene.camera = ob_auto_camera
light_auto_sun = bpy.data.lights.new('AutoSun', 'SUN')
light_auto_sun.energy = 3.0
light_auto_sun.angle = 0.0523599
ob_auto_sun = bpy.data.objects.new('AutoSun', light_auto_sun)
scene.collection.objects.link(ob_auto_sun)
ob_auto_sun.rotation_euler = (0.872665, 0.174533, 0.523599)
bpy.context.view_layer.update()

